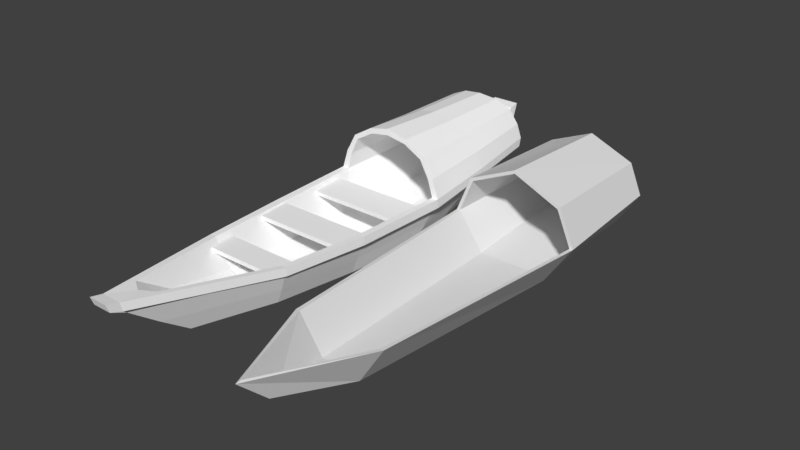 # Source: CanoaIndividual.blend  (saved by Blender 2.79.0; exported with 4.5.12 LTS)
import bpy
from mathutils import Matrix  # noqa: F401  (used for matrix-valued properties, if any)

bpy.ops.wm.read_factory_settings(use_empty=True)
scene = bpy.context.scene
scene.name = 'Scene'

# ---- collections
col_collection_1 = bpy.data.collections.new('Collection 1'); scene.collection.children.link(col_collection_1)

# ---- materials (node trees are filled in below, after node groups)
mat_material_001 = bpy.data.materials.new('Material.001')
mat_material_001.alpha_threshold = 0.0
mat_material_001.diffuse_color = (1.0, 1.0, 1.0, 1.0)
mat_material_001.roughness = 0.5

# ---- material node trees
mat_material_001.use_nodes = True; mat_material_001.node_tree.nodes.clear()
_N = mat_material_001.node_tree.nodes; _L = mat_material_001.node_tree.links
n0 = _N.new('ShaderNodeOutputMaterial'); n0.name = 'Material Output'; n0.location = (1200, 880)
n0.label = 'Material Out'
n1 = _N.new('ShaderNodeAddShader'); n1.name = 'Add Shader'; n1.location = (1000, 880)
n1.label = 'Shader Add Refl'
n2 = _N.new('ShaderNodeAddShader'); n2.name = 'Add Shader.001'; n2.location = (800, 880)
n2.label = 'Shader Add Spec'
n3 = _N.new('ShaderNodeBsdfRefraction'); n3.name = 'Refraction BSDF'; n3.location = (1200, 220)
n3.label = 'Refl BSDF'
n3.mute = True
n4 = _N.new('ShaderNodeMix'); n4.name = 'Mix'; n4.location = (1000, 220)
n4.label = 'Mix Color/Refl'
n4.data_type = 'RGBA'
n4.blend_type = 'MULTIPLY'
n4.inputs[0].default_value = 1.0
n4.inputs[6].default_value = (1.0, 1.0, 1.0, 1.0)
n4.inputs[7].default_value = (0.0, 0.0, 0.0, 0.0)
n5 = _N.new('ShaderNodeMixShader'); n5.name = 'Mix Shader'; n5.location = (600, 880)
n5.label = 'Shader Mix Alpha'
n6 = _N.new('ShaderNodeBsdfTransparent'); n6.name = 'Transparent BSDF'; n6.location = (400, 880)
n6.label = 'Alpha BSDF'
n6.mute = True
n7 = _N.new('ShaderNodeMix'); n7.name = 'Mix.001'; n7.location = (200, 1100)
n7.label = 'Mix Color/Alpha'
n7.data_type = 'RGBA'
n7.blend_type = 'MULTIPLY'
n7.inputs[0].default_value = 1.0
n7.inputs[6].default_value = (1.0, 1.0, 1.0, 1.0)
n7.inputs[7].default_value = (1.0, 1.0, 1.0, 1.0)
n8 = _N.new('ShaderNodeBsdfDiffuse'); n8.name = 'Diffuse BSDF'; n8.location = (400, 660)
n8.label = 'Diff BSDF'
n9 = _N.new('ShaderNodeMix'); n9.name = 'Mix.002'; n9.location = (200, 660)
n9.label = 'Mix Color/Diffuse'
n9.data_type = 'RGBA'
n9.blend_type = 'MULTIPLY'
n9.inputs[0].default_value = 1.0
n9.inputs[6].default_value = (1.0, 1.0, 1.0, 1.0)
n9.inputs[7].default_value = (1.0, 1.0, 1.0, 1.0)
n10 = _N.new('ShaderNodeBsdfAnisotropic'); n10.name = 'Glossy BSDF'; n10.location = (400, 220)
n10.label = 'Spec BSDF'
n10.distribution = 'GGX'
n11 = _N.new('ShaderNodeMix'); n11.name = 'Mix.003'; n11.location = (200, 220)
n11.label = 'Mix Color/Spec'
n11.data_type = 'RGBA'
n11.blend_type = 'MULTIPLY'
n11.inputs[0].default_value = 1.0
n11.inputs[7].default_value = (0.0, 0.0, 0.0, 1.0)
n12 = _N.new('ShaderNodeMix'); n12.name = 'Mix.004'; n12.location = (200, 0)
n12.label = 'Mix Color/Hardness'
n12.data_type = 'RGBA'
n12.blend_type = 'MULTIPLY'
n12.inputs[0].default_value = 1.0
n12.inputs[6].default_value = (1.87, 1.87, 1.87, 1.87)
n12.inputs[7].default_value = (1.0, 1.0, 1.0, 1.0)
n13 = _N.new('ShaderNodeNormalMap'); n13.name = 'Normal Map'; n13.location = (200, 440)
n13.label = 'Normal/Map'
n13.mute = True
n14 = _N.new('ShaderNodeMix'); n14.name = 'Mix.005'; n14.location = (1000, 660)
n14.label = 'Bump/Map'
n14.mute = True
n14.data_type = 'RGBA'
n14.blend_type = 'MULTIPLY'
n14.inputs[0].default_value = 1.0
n14.inputs[6].default_value = (1.0, 1.0, 1.0, 1.0)
n14.inputs[7].default_value = (0.0, 0.0, 0.0, 1.0)
n15 = _N.new('ShaderNodeTexCoord'); n15.name = 'Texture Coordinate'; n15.location = (-600, 660)
n15.label = 'Texture Coords'
n16 = _N.new('ShaderNodeDisplacement'); n16.name = 'Displacement'; n16.location = (0, 0)
n16.inputs[1].default_value = 0.0
n16.inputs[2].default_value = 0.1
n17 = _N.new('ShaderNodeMath'); n17.name = 'Math'; n17.location = (0, 0)
n17.operation = 'POWER'
_L.new(n1.outputs[0], n0.inputs[0])
_L.new(n2.outputs[0], n1.inputs[0])
_L.new(n3.outputs[0], n1.inputs[1])
_L.new(n4.outputs[2], n3.inputs[0])
_L.new(n5.outputs[0], n2.inputs[0])
_L.new(n6.outputs[0], n5.inputs[1])
_L.new(n7.outputs[2], n5.inputs[0])
_L.new(n8.outputs[0], n5.inputs[2])
_L.new(n9.outputs[2], n8.inputs[0])
_L.new(n10.outputs[0], n2.inputs[1])
_L.new(n11.outputs[2], n10.inputs[0])
_L.new(n13.outputs[0], n8.inputs[2])
_L.new(n13.outputs[0], n10.inputs[4])
_L.new(n13.outputs[0], n3.inputs[3])
_L.new(n14.outputs[2], n16.inputs[0])
_L.new(n16.outputs[0], n0.inputs[2])
_L.new(n12.outputs[2], n17.inputs[0])
_L.new(n17.outputs[0], n10.inputs[1])
n0.is_active_output = True

# ---- world
world_world = bpy.data.worlds.new('World'); scene.world = world_world
world_world.color = (0.05088, 0.05088, 0.05088)
world_world.use_sun_shadow = False
world_world.sun_shadow_jitter_overblur = 0.0
world_world.cycles.sampling_method = 'MANUAL'

# ---- meshes
me_plane_001 = bpy.data.meshes.new('Plane.001')
me_plane_001.from_pydata([(0.279, 3.987, 0.478), (0.2795, 4.101, 0.6361), (0.1799, -5.098, 0.5548), (0.184, -5.137, 0.715), (0.8462, -2.639, 0.266), (0.841, -2.628, 0.4107), (0.8764, 3.477, 0.556), (0.8833, 3.426, 0.4029), (1.079, 0.7476, 0.202), (1.074, 0.7287, 0.3661), (1.014, -1.067, 0.2084), (1.008, -1.074, 0.3589), (0.1712, -5.034, 0.5035), (0.73, -2.629, 0.4067), (0.8093, -2.638, 0.2551), (0.7838, 3.425, 0.3994), (0.7242, 3.437, 0.5412), (0.9519, 0.7285, 0.3617), (0.9964, 0.7431, 0.1887), (0.879, -1.074, 0.3543), (0.9503, -1.068, 0.2015), (0.3047, 3.413, -0.117), (0.1712, -3.978, -0.2706), (0.5223, -2.535, -0.351), (0.5935, 2.277, -0.2667), (0.8034, 0.4401, -0.4328), (0.7153, -1.03, -0.4021), (0.3461, 3.377, 1.224), (0.3944, 0.7013, 1.284), (0.2712, 3.863, 0.5924), (0.2561, 4.227, 0.8692), (0.2692, 4.017, 0.8444), (0.236, -4.544, 0.6394), (0.4313, -2.624, -0.07273), (0.5033, 2.456, -0.1513), (0.7166, 0.4702, -0.2944), (0.5973, -1.054, -0.2221), (0.267, 3.183, -0.03158), (0.2405, -3.948, 0.2389), (0.1712, -5.303, 0.6248), (0.1712, -5.357, 0.7686), (0.9562, 0.431, 0.2155), (0.9537, 0.43, 0.2875), (0.9572, -0.2073, 0.2059), (0.9547, -0.2083, 0.278), (0.9374, -0.9514, 0.2536), (0.9349, -0.9498, 0.3257), (0.9152, -1.56, 0.2663), (0.9127, -1.558, 0.3383), (0.7838, -2.3, 0.2271), (0.7812, -2.301, 0.2992), (0.7196, -2.805, 0.2514), (0.717, -2.806, 0.3234), (0.3239, 2.019, 1.138), (0.3158, 3.368, 1.142), (0.3602, 2.023, 1.224), (0.3642, 0.7025, 1.192), (0.6946, 3.414, 0.7855), (0.8677, 0.7198, 0.6748), (0.8896, 2.087, 0.7463), (0.9592, 0.7195, 0.7082), (0.9843, 2.119, 0.4412), (0.9818, 2.087, 0.2896), (0.9115, 2.076, 0.2767), (0.8394, 2.099, 0.4314), (0.7072, 1.358, -0.3494), (0.8087, 3.444, 0.8215), (0.781, 2.072, 0.7113), (0.5707, 3.391, 1.026), (0.6354, 2.046, 0.9995), (0.61, 1.463, -0.2228), (0.7004, 0.7112, 0.9992), (0.763, 0.7104, 1.061), (0.7079, 2.055, 1.06), (0.6419, 3.41, 1.089), (0.1712, -4.501, 0.1005), (0.6752, -2.593, -0.0425), (0.83, -1.053, -0.1045), (0.8968, 0.6109, -0.1181), (0.2909, 3.707, 0.1886), (0.6957, 2.894, 0.06599), (0.8, 1.749, -0.04455), (-0.279, 3.987, 0.478), (-0.2795, 4.101, 0.6361), (-0.1799, -5.098, 0.5548), (-0.184, -5.137, 0.715), (-0.8462, -2.639, 0.266), (-0.841, -2.628, 0.4107), (-0.8764, 3.477, 0.556), (-0.8833, 3.426, 0.4029), (-1.079, 0.7476, 0.202), (-1.074, 0.7287, 0.3661), (-1.014, -1.067, 0.2084), (-1.008, -1.074, 0.3589), (-0.1712, -5.034, 0.5035), (-0.73, -2.629, 0.4067), (-0.8093, -2.638, 0.2551), (-0.7838, 3.425, 0.3994), (-0.7242, 3.437, 0.5412), (-0.9519, 0.7285, 0.3617), (-0.9964, 0.7431, 0.1887), (-0.879, -1.074, 0.3543), (-0.9503, -1.068, 0.2015), (-0.3047, 3.413, -0.117), (-0.1712, -3.978, -0.2706), (-0.5223, -2.535, -0.351), (-0.5935, 2.277, -0.2667), (-0.8034, 0.4401, -0.4328), (-0.7153, -1.03, -0.4021), (-0.3461, 3.377, 1.224), (-0.3944, 0.7013, 1.284), (-0.2712, 3.863, 0.5924), (-0.2561, 4.227, 0.8692), (-0.2692, 4.017, 0.8444), (-0.236, -4.544, 0.6394), (-0.4313, -2.624, -0.07273), (-0.5033, 2.456, -0.1513), (-0.7166, 0.4702, -0.2944), (-0.5973, -1.054, -0.2221), (-0.267, 3.183, -0.03158), (-0.2405, -3.948, 0.2389), (-0.1712, -5.303, 0.6248), (-0.1712, -5.357, 0.7686), (-0.9562, 0.431, 0.2155), (-0.9537, 0.43, 0.2875), (-0.9572, -0.2073, 0.2059), (-0.9547, -0.2083, 0.278), (-0.9374, -0.9514, 0.2536), (-0.9349, -0.9498, 0.3257), (-0.9152, -1.56, 0.2663), (-0.9127, -1.558, 0.3383), (-0.7838, -2.3, 0.2271), (-0.7812, -2.301, 0.2992), (-0.7196, -2.805, 0.2514), (-0.717, -2.806, 0.3234), (-0.3239, 2.019, 1.138), (-0.3158, 3.368, 1.142), (-0.3602, 2.023, 1.224), (-0.3642, 0.7025, 1.192), (-0.6946, 3.414, 0.7855), (-0.8677, 0.7198, 0.6748), (-0.8896, 2.087, 0.7463), (-0.9592, 0.7195, 0.7082), (-0.9843, 2.119, 0.4412), (-0.9818, 2.087, 0.2896), (-0.9115, 2.076, 0.2767), (-0.8394, 2.099, 0.4314), (-0.7072, 1.358, -0.3494), (-0.8087, 3.444, 0.8215), (-0.781, 2.072, 0.7113), (-0.5707, 3.391, 1.026), (-0.6354, 2.046, 0.9995), (-0.61, 1.463, -0.2228), (-0.7004, 0.7112, 0.9992), (-0.763, 0.7104, 1.061), (-0.7079, 2.055, 1.06), (-0.6419, 3.41, 1.089), (-0.1712, -4.501, 0.1005), (-0.6752, -2.593, -0.0425), (-0.83, -1.053, -0.1045), (-0.8968, 0.6109, -0.1181), (-0.2909, 3.707, 0.1886), (-0.6957, 2.894, 0.06599), (-0.8, 1.749, -0.04455), (0.0, 3.344, 1.271), (0.0, 0.6921, 1.379), (0.0, 3.345, 1.171), (0.0, 0.6938, 1.257), (0.0, -4.692, 0.6484), (0.0, -2.542, -0.3129), (0.0, 2.318, -0.2245), (0.0, 0.4728, -0.3788), (0.0, -1.023, -0.3877), (0.0, -3.859, -0.007889), (0.0, 1.991, 1.305), (0.0, 1.992, 1.194), (0.0, 1.367, -0.3073)], [], [(23, 105, 108, 26), (55, 174, 165, 28), (29, 1, 30, 31), (58, 67, 64, 17), (107, 147, 65, 25), (64, 16, 34, 70), (65, 24, 80, 81), (25, 65, 81, 78), (56, 71, 72, 28), (35, 171, 172, 36), (54, 27, 74, 68), (36, 19, 17, 35), (36, 172, 169, 33), (15, 80, 79, 0), (37, 119, 170), (1, 6, 7, 0), (33, 13, 19, 36), (15, 63, 81, 80), (75, 22, 23, 76), (78, 81, 63, 18), (79, 80, 24, 21), (7, 62, 63, 15), (18, 63, 62, 8), (19, 11, 9, 17), (8, 9, 11, 10), (13, 5, 11, 19), (5, 4, 10, 11), (14, 12, 75, 76), (55, 73, 74, 27), (53, 175, 166, 54), (67, 69, 68, 57), (73, 55, 28, 72), (61, 59, 60, 9), (58, 17, 9, 60), (6, 1, 29, 16), (69, 53, 54, 68), (12, 94, 157, 75), (176, 70, 34, 170), (9, 8, 62, 61), (18, 8, 10, 20), (20, 10, 4, 14), (2, 12, 14, 4), (174, 55, 27, 164), (20, 77, 78, 18), (14, 76, 77, 20), (122, 121, 39, 40), (5, 3, 2, 4), (25, 78, 77, 26), (23, 22, 104, 105), (125, 123, 41, 43), (42, 124, 126, 44), (123, 124, 42, 41), (47, 129, 127, 45), (50, 132, 134, 52), (46, 128, 130, 48), (51, 133, 131, 49), (45, 127, 128, 46), (37, 34, 16, 29), (64, 67, 57, 16), (26, 77, 76, 23), (56, 53, 69, 71), (13, 32, 3, 5), (73, 59, 66, 74), (59, 61, 6, 66), (7, 6, 61, 62), (38, 173, 168, 32), (57, 66, 6, 16), (59, 73, 72, 60), (71, 58, 60, 72), (3, 32, 168), (3, 85, 122, 40), (39, 12, 2), (68, 74, 66, 57), (64, 70, 35, 17), (147, 106, 24, 65), (26, 108, 107, 25), (94, 12, 39, 121), (48, 130, 129, 47), (44, 126, 125, 43), (71, 69, 67, 58), (49, 131, 132, 50), (176, 171, 35, 70), (39, 2, 3, 40), (13, 33, 38, 32), (169, 173, 38, 33), (37, 170, 34), (0, 7, 15), (167, 56, 28, 165), (167, 175, 53, 56), (166, 164, 27, 54), (113, 111, 29, 31), (137, 110, 165, 174), (82, 83, 1, 0), (111, 113, 112, 83), (140, 99, 146, 149), (146, 152, 116, 98), (147, 163, 162, 106), (107, 160, 163, 147), (138, 110, 154, 153), (117, 118, 172, 171), (136, 150, 156, 109), (118, 117, 99, 101), (118, 115, 169, 172), (21, 103, 161, 79), (97, 82, 161, 162), (29, 111, 119, 37), (83, 82, 89, 88), (115, 118, 101, 95), (97, 162, 163, 145), (161, 82, 0, 79), (160, 100, 145, 163), (161, 103, 106, 162), (89, 97, 145, 144), (100, 90, 144, 145), (101, 99, 91, 93), (90, 92, 93, 91), (95, 101, 93, 87), (87, 93, 92, 86), (104, 157, 158, 105), (137, 109, 156, 155), (135, 136, 166, 175), (149, 139, 150, 151), (155, 154, 110, 137), (143, 91, 142, 141), (140, 142, 91, 99), (88, 98, 111, 83), (151, 150, 136, 135), (176, 170, 116, 152), (91, 143, 144, 90), (100, 102, 92, 90), (102, 96, 86, 92), (157, 94, 96, 158), (174, 164, 109, 137), (102, 100, 160, 159), (96, 102, 159, 158), (86, 96, 94, 84), (87, 86, 84, 85), (107, 108, 159, 160), (119, 111, 98, 116), (30, 1, 83, 112), (146, 98, 139, 149), (108, 105, 158, 159), (138, 153, 151, 135), (95, 87, 85, 114), (113, 31, 30, 112), (155, 156, 148, 141), (141, 148, 88, 143), (89, 144, 143, 88), (120, 114, 168, 173), (139, 98, 88, 148), (141, 142, 154, 155), (153, 154, 142, 140), (121, 84, 94), (150, 139, 148, 156), (146, 99, 117, 152), (153, 140, 149, 151), (176, 152, 117, 171), (121, 122, 85, 84), (95, 114, 120, 115), (169, 115, 120, 173), (119, 116, 170), (82, 97, 89), (167, 165, 110, 138), (167, 138, 135, 175), (166, 136, 109, 164), (52, 134, 133, 51), (75, 157, 104, 22), (103, 21, 24, 106), (114, 85, 168), (85, 3, 168)])
_uv = me_plane_001.uv_layers.new(name='UVMap')
_uv.uv.foreach_set('vector', [0.05517, 0.8236, 0.05517, 0.8236, 0.07473, 0.6675, 0.07473, 0.6675, 0.2076, 0.3433, 0.1692, 0.3421, 0.1595, 0.2078, 0.2014, 0.2062, 0.6337, 0.3713, 0.6308, 0.3961, 0.6074, 0.4107, 0.6087, 0.3888, 0.3525, 0.3206, 0.4929, 0.3233, 0.4937, 0.3531, 0.3513, 0.3542, 0.08371, 0.5153, 0.07451, 0.4197, 0.07451, 0.4197, 0.08371, 0.5153, 0.7212, 0.1052, 0.8607, 0.1013, 0.758, 0.175, 0.6543, 0.176, 0.6938, 0.0254, 0.7899, 0.02869, 0.8541, 0.06494, 0.7344, 0.05832, 0.598, 0.02099, 0.6938, 0.0254, 0.7344, 0.05832, 0.6159, 0.05488, 0.2002, 0.6204, 0.2392, 0.6297, 0.2396, 0.6388, 0.1959, 0.6296, 0.1589, 0.6691, 0.08422, 0.6687, 0.08482, 0.5138, 0.149, 0.511, 0.4655, 0.6174, 0.4625, 0.6089, 0.495, 0.5995, 0.4935, 0.6094, 0.3922, 0.1718, 0.3918, 0.1053, 0.5787, 0.1054, 0.5506, 0.1771, 0.149, 0.511, 0.08482, 0.5138, 0.08774, 0.3563, 0.1387, 0.347, 0.9092, 0.1008, 0.8541, 0.06494, 0.9489, 0.05174, 0.9837, 0.07514, 0.08559, 0.9471, 0.1133, 0.952, 0.0843, 0.8605, 0.3377, 0.6156, 0.4271, 0.6243, 0.4314, 0.6404, 0.3459, 0.634, 0.2283, 0.1613, 0.23, 0.1028, 0.3918, 0.1053, 0.3922, 0.1718, 0.9092, 0.1008, 0.7682, 0.09355, 0.7344, 0.05832, 0.8541, 0.06494, 0.07878, 0.05073, 0.1345, 0.01514, 0.2884, 0.02099, 0.2832, 0.0567, 0.6159, 0.05488, 0.7344, 0.05832, 0.7682, 0.09355, 0.6297, 0.0882, 0.9489, 0.05174, 0.8541, 0.06494, 0.7899, 0.02869, 0.9127, 0.02624, 0.3241, 0.4846, 0.3341, 0.3456, 0.3415, 0.3454, 0.3342, 0.486, 0.3508, 0.2072, 0.3415, 0.3454, 0.3341, 0.3456, 0.3421, 0.2066, 0.592, 0.5745, 0.5943, 0.5613, 0.7794, 0.5866, 0.7772, 0.599, 0.8286, 0.5327, 0.8261, 0.5501, 0.6371, 0.5441, 0.6387, 0.5284, 0.4307, 0.5619, 0.4326, 0.5506, 0.5943, 0.5613, 0.592, 0.5745, 0.4774, 0.5371, 0.4782, 0.5223, 0.6387, 0.5284, 0.6371, 0.5441, 0.279, 0.09054, 0.02126, 0.08883, 0.07878, 0.05073, 0.2832, 0.0567, 0.2076, 0.3433, 0.2476, 0.3447, 0.2471, 0.4854, 0.2133, 0.4836, 0.4932, 0.2542, 0.4938, 0.22, 0.6331, 0.2333, 0.6325, 0.2662, 0.4929, 0.3233, 0.4926, 0.2897, 0.6322, 0.2952, 0.6323, 0.3233, 0.2476, 0.3447, 0.2076, 0.3433, 0.2014, 0.2062, 0.246, 0.2052, 0.3184, 0.349, 0.2853, 0.3466, 0.2877, 0.2049, 0.3251, 0.2049, 0.2749, 0.6171, 0.3035, 0.5995, 0.3123, 0.6085, 0.2794, 0.6262, 0.4271, 0.6243, 0.3377, 0.6156, 0.3569, 0.5995, 0.4208, 0.6092, 0.4926, 0.2897, 0.4932, 0.2542, 0.6325, 0.2662, 0.6322, 0.2952, 0.02126, 0.08883, 0.02126, 0.08883, 0.07878, 0.05073, 0.07878, 0.05073, 0.08422, 0.7616, 0.1479, 0.7723, 0.1368, 0.8754, 0.0843, 0.8605, 0.3251, 0.2049, 0.3421, 0.2066, 0.3341, 0.3456, 0.3184, 0.349, 0.828, 0.5237, 0.8286, 0.5327, 0.6387, 0.5284, 0.6383, 0.5217, 0.6383, 0.5217, 0.6387, 0.5284, 0.4782, 0.5223, 0.4779, 0.5184, 0.2168, 0.5097, 0.223, 0.5023, 0.4779, 0.5184, 0.4782, 0.5223, 0.1692, 0.3421, 0.2076, 0.3433, 0.2133, 0.4836, 0.1771, 0.482, 0.4421, 0.08914, 0.4434, 0.0551, 0.6159, 0.05488, 0.6297, 0.0882, 0.279, 0.09054, 0.2832, 0.0567, 0.4434, 0.0551, 0.4421, 0.08914, 0.1864, 0.5274, 0.1941, 0.5135, 0.1941, 0.5135, 0.1864, 0.5274, 0.4774, 0.5371, 0.2706, 0.5276, 0.2741, 0.5121, 0.4782, 0.5223, 0.598, 0.02099, 0.6159, 0.05488, 0.4434, 0.0551, 0.4455, 0.02207, 0.05517, 0.8236, 0.01979, 0.9735, 0.03525, 0.9227, 0.05517, 0.8236, 0.491, 0.3547, 0.4249, 0.3547, 0.4249, 0.3547, 0.491, 0.3547, 0.4174, 0.3549, 0.4174, 0.3549, 0.3513, 0.355, 0.3513, 0.355, 0.4249, 0.3547, 0.4174, 0.3549, 0.4174, 0.3549, 0.4249, 0.3547, 0.7284, 0.3384, 0.7284, 0.3384, 0.7308, 0.2754, 0.7308, 0.2754, 0.58, 0.4069, 0.58, 0.4069, 0.5733, 0.3547, 0.5733, 0.3547, 0.7306, 0.2679, 0.7306, 0.2679, 0.7282, 0.2049, 0.7282, 0.2049, 0.5735, 0.4666, 0.5735, 0.4666, 0.5803, 0.4144, 0.5803, 0.4144, 0.7308, 0.2754, 0.7308, 0.2754, 0.7306, 0.2679, 0.7306, 0.2679, 0.8381, 0.1784, 0.758, 0.175, 0.8607, 0.1013, 0.9195, 0.1283, 0.4937, 0.3531, 0.4929, 0.3233, 0.6323, 0.3233, 0.6331, 0.3489, 0.4455, 0.02207, 0.4434, 0.0551, 0.2832, 0.0567, 0.2884, 0.02099, 0.357, 0.243, 0.4932, 0.2542, 0.4926, 0.2897, 0.3543, 0.283, 0.4307, 0.5619, 0.2249, 0.5772, 0.2237, 0.5637, 0.4326, 0.5506, 0.2476, 0.3447, 0.2853, 0.3466, 0.2798, 0.4875, 0.2471, 0.4854, 0.2853, 0.3466, 0.3184, 0.349, 0.3083, 0.4901, 0.2798, 0.4875, 0.3241, 0.4846, 0.3083, 0.4901, 0.3184, 0.349, 0.3341, 0.3456, 0.08783, 0.1391, 0.09153, 0.1758, 0.0002551, 0.1182, 0.02374, 0.1013, 0.5197, 0.6196, 0.5265, 0.6088, 0.5503, 0.6245, 0.5391, 0.6364, 0.2853, 0.3466, 0.2476, 0.3447, 0.246, 0.2052, 0.2877, 0.2049, 0.2392, 0.6297, 0.2749, 0.6171, 0.2794, 0.6262, 0.2396, 0.6388, 0.1636, 0.5686, 0.2249, 0.5772, 0.2059, 0.599, 0.1788, 0.5501, 0.1788, 0.5501, 0.1864, 0.5274, 0.1864, 0.5274, 0.1941, 0.5135, 0.2226, 0.5021, 0.2168, 0.5097, 0.4935, 0.6094, 0.495, 0.5995, 0.5265, 0.6088, 0.5197, 0.6196, 0.7212, 0.1052, 0.6543, 0.176, 0.5506, 0.1771, 0.5787, 0.1054, 0.07451, 0.4197, 0.0635, 0.3241, 0.0635, 0.3241, 0.07451, 0.4197, 0.07473, 0.6675, 0.07473, 0.6675, 0.08371, 0.5153, 0.08371, 0.5153, 0.2226, 0.5021, 0.2226, 0.5021, 0.1941, 0.5135, 0.1941, 0.5135, 0.7282, 0.3458, 0.7282, 0.3458, 0.7284, 0.3384, 0.7284, 0.3384, 0.4985, 0.355, 0.4985, 0.355, 0.491, 0.3547, 0.491, 0.3547, 0.3543, 0.283, 0.4926, 0.2897, 0.4929, 0.3233, 0.3525, 0.3206, 0.5803, 0.4144, 0.5803, 0.4144, 0.58, 0.4069, 0.58, 0.4069, 0.08422, 0.7616, 0.08422, 0.6687, 0.1589, 0.6691, 0.1479, 0.7723, 0.1941, 0.5135, 0.2168, 0.5097, 0.2102, 0.5255, 0.1864, 0.5274, 0.23, 0.1028, 0.2283, 0.1613, 0.08783, 0.1391, 0.02374, 0.1013, 0.08774, 0.3563, 0.1005, 0.2169, 0.1353, 0.2049, 0.1387, 0.347, 0.08559, 0.9471, 0.0843, 0.8605, 0.1368, 0.8754, 0.3459, 0.634, 0.4314, 0.6404, 0.4234, 0.647, 0.1681, 0.5995, 0.2002, 0.6204, 0.1959, 0.6296, 0.1595, 0.6087, 0.3601, 0.2049, 0.4938, 0.22, 0.4932, 0.2542, 0.357, 0.243, 0.4386, 0.6364, 0.4319, 0.6286, 0.4625, 0.6089, 0.4655, 0.6174, 0.6087, 0.3888, 0.6089, 0.3582, 0.5808, 0.3547, 0.5808, 0.3888, 0.2076, 0.3433, 0.2014, 0.2062, 0.1595, 0.2078, 0.1692, 0.3421, 0.3459, 0.634, 0.3377, 0.6156, 0.3129, 0.631, 0.32, 0.647, 0.6337, 0.3713, 0.6087, 0.3888, 0.6074, 0.4107, 0.6308, 0.3961, 0.3525, 0.3206, 0.3513, 0.3542, 0.4937, 0.3531, 0.4929, 0.3233, 0.7212, 0.1052, 0.6543, 0.176, 0.758, 0.175, 0.8607, 0.1013, 0.6938, 0.0254, 0.7344, 0.05832, 0.8541, 0.06494, 0.7899, 0.02869, 0.598, 0.02099, 0.6159, 0.05488, 0.7344, 0.05832, 0.6938, 0.0254, 0.2002, 0.6204, 0.1959, 0.6296, 0.2396, 0.6388, 0.2392, 0.6297, 0.1589, 0.6691, 0.149, 0.511, 0.08482, 0.5138, 0.08422, 0.6687, 0.4655, 0.6174, 0.4935, 0.6094, 0.495, 0.5995, 0.4625, 0.6089, 0.3922, 0.1718, 0.5506, 0.1771, 0.5787, 0.1054, 0.3918, 0.1053, 0.149, 0.511, 0.1387, 0.347, 0.08774, 0.3563, 0.08482, 0.5138, 0.9309, 0.0002551, 0.9127, 0.02624, 0.9489, 0.05174, 0.9661, 0.0267, 0.9092, 0.1008, 0.9837, 0.07514, 0.9489, 0.05174, 0.8541, 0.06494, 0.9312, 0.154, 0.9195, 0.1283, 0.8381, 0.1784, 0.8489, 0.2043, 0.3377, 0.6156, 0.3459, 0.634, 0.4314, 0.6404, 0.4271, 0.6243, 0.2283, 0.1613, 0.3922, 0.1718, 0.3918, 0.1053, 0.23, 0.1028, 0.9092, 0.1008, 0.8541, 0.06494, 0.7344, 0.05832, 0.7682, 0.09355, 0.9489, 0.05174, 0.9837, 0.07514, 0.9997, 0.05118, 0.9661, 0.0267, 0.6159, 0.05488, 0.6297, 0.0882, 0.7682, 0.09355, 0.7344, 0.05832, 0.9489, 0.05174, 0.9127, 0.02624, 0.7899, 0.02869, 0.8541, 0.06494, 0.3241, 0.4846, 0.3342, 0.486, 0.3415, 0.3454, 0.3341, 0.3456, 0.3508, 0.2072, 0.3421, 0.2066, 0.3341, 0.3456, 0.3415, 0.3454, 0.592, 0.5745, 0.7772, 0.599, 0.7794, 0.5866, 0.5943, 0.5613, 0.8286, 0.5327, 0.6387, 0.5284, 0.6371, 0.5441, 0.8261, 0.5501, 0.4307, 0.5619, 0.592, 0.5745, 0.5943, 0.5613, 0.4326, 0.5506, 0.4774, 0.5371, 0.6371, 0.5441, 0.6387, 0.5284, 0.4782, 0.5223, 0.1875, 0.01829, 0.1295, 0.05525, 0.2832, 0.0567, 0.2884, 0.02099, 0.2076, 0.3433, 0.2133, 0.4836, 0.2471, 0.4854, 0.2476, 0.3447, 0.4932, 0.2542, 0.6325, 0.2662, 0.6331, 0.2333, 0.4938, 0.22, 0.4929, 0.3233, 0.6323, 0.3233, 0.6322, 0.2952, 0.4926, 0.2897, 0.2476, 0.3447, 0.246, 0.2052, 0.2014, 0.2062, 0.2076, 0.3433, 0.3184, 0.349, 0.3251, 0.2049, 0.2877, 0.2049, 0.2853, 0.3466, 0.2749, 0.6171, 0.2794, 0.6262, 0.3123, 0.6085, 0.3035, 0.5995, 0.4271, 0.6243, 0.4208, 0.6092, 0.3569, 0.5995, 0.3377, 0.6156, 0.4926, 0.2897, 0.6322, 0.2952, 0.6325, 0.2662, 0.4932, 0.2542, 0.08422, 0.7616, 0.0843, 0.8605, 0.1368, 0.8754, 0.1479, 0.7723, 0.3251, 0.2049, 0.3184, 0.349, 0.3341, 0.3456, 0.3421, 0.2066, 0.828, 0.5237, 0.6383, 0.5217, 0.6387, 0.5284, 0.8286, 0.5327, 0.6383, 0.5217, 0.4779, 0.5184, 0.4782, 0.5223, 0.6387, 0.5284, 0.1295, 0.05525, 0.07342, 0.09086, 0.279, 0.09054, 0.2832, 0.0567, 0.1692, 0.3421, 0.1771, 0.482, 0.2133, 0.4836, 0.2076, 0.3433, 0.4421, 0.08914, 0.6297, 0.0882, 0.6159, 0.05488, 0.4434, 0.0551, 0.279, 0.09054, 0.4421, 0.08914, 0.4434, 0.0551, 0.2832, 0.0567, 0.4782, 0.5223, 0.4779, 0.5184, 0.275, 0.5076, 0.2741, 0.5121, 0.4774, 0.5371, 0.4782, 0.5223, 0.2741, 0.5121, 0.2706, 0.5276, 0.598, 0.02099, 0.4455, 0.02207, 0.4434, 0.0551, 0.6159, 0.05488, 0.8381, 0.1784, 0.9195, 0.1283, 0.8607, 0.1013, 0.758, 0.175, 0.5809, 0.4107, 0.5808, 0.4422, 0.6097, 0.4381, 0.6074, 0.4107, 0.4937, 0.3531, 0.6331, 0.3489, 0.6323, 0.3233, 0.4929, 0.3233, 0.4455, 0.02207, 0.2884, 0.02099, 0.2832, 0.0567, 0.4434, 0.0551, 0.357, 0.243, 0.3543, 0.283, 0.4926, 0.2897, 0.4932, 0.2542, 0.4307, 0.5619, 0.4326, 0.5506, 0.2237, 0.5637, 0.2249, 0.5772, 0.6087, 0.3888, 0.5808, 0.3888, 0.5809, 0.4107, 0.6074, 0.4107, 0.2476, 0.3447, 0.2471, 0.4854, 0.2798, 0.4875, 0.2853, 0.3466, 0.2853, 0.3466, 0.2798, 0.4875, 0.3083, 0.4901, 0.3184, 0.349, 0.3241, 0.4846, 0.3341, 0.3456, 0.3184, 0.349, 0.3083, 0.4901, 0.08783, 0.1391, 0.02374, 0.1013, 0.0002551, 0.1182, 0.09153, 0.1758, 0.5197, 0.6196, 0.5391, 0.6364, 0.5503, 0.6245, 0.5265, 0.6088, 0.2853, 0.3466, 0.2877, 0.2049, 0.246, 0.2052, 0.2476, 0.3447, 0.2392, 0.6297, 0.2396, 0.6388, 0.2794, 0.6262, 0.2749, 0.6171, 0.1941, 0.5135, 0.2168, 0.5097, 0.2226, 0.5021, 0.4935, 0.6094, 0.5197, 0.6196, 0.5265, 0.6088, 0.495, 0.5995, 0.7212, 0.1052, 0.5787, 0.1054, 0.5506, 0.1771, 0.6543, 0.176, 0.3543, 0.283, 0.3525, 0.3206, 0.4929, 0.3233, 0.4926, 0.2897, 0.08422, 0.7616, 0.1479, 0.7723, 0.1589, 0.6691, 0.08422, 0.6687, 0.1941, 0.5135, 0.1864, 0.5274, 0.2102, 0.5255, 0.2168, 0.5097, 0.23, 0.1028, 0.02374, 0.1013, 0.08783, 0.1391, 0.2283, 0.1613, 0.08774, 0.3563, 0.1387, 0.347, 0.1353, 0.2049, 0.1005, 0.2169, 0.1133, 0.952, 0.1368, 0.8754, 0.0843, 0.8605, 0.3459, 0.634, 0.4234, 0.647, 0.4314, 0.6404, 0.1681, 0.5995, 0.1595, 0.6087, 0.1959, 0.6296, 0.2002, 0.6204, 0.3601, 0.2049, 0.357, 0.243, 0.4932, 0.2542, 0.4938, 0.22, 0.4386, 0.6364, 0.4655, 0.6174, 0.4625, 0.6089, 0.4319, 0.6286, 0.5733, 0.4741, 0.5733, 0.4741, 0.5735, 0.4666, 0.5735, 0.4666, 0.07878, 0.05073, 0.07878, 0.05073, 0.1249, 0.0002551, 0.1345, 0.01514, 0.03512, 0.205, 0.03512, 0.205, 0.0635, 0.3241, 0.0635, 0.3241, 0.2249, 0.5772, 0.1636, 0.5686, 0.2059, 0.599, 0.1636, 0.5686, 0.1636, 0.5686, 0.2059, 0.599])
_uv.active_render = True
_uv = me_plane_001.uv_layers.new(name='UVMap.001')
_uv.uv.foreach_set('vector', [0.1692, 0.001001, 0.001001, 0.001001, 0.001001, 0.1692, 0.1692, 0.1692, 0.5096, 0.8926, 0.5096, 0.8521, 0.3414, 0.8521, 0.3414, 0.8926, 0.8075, 0.8521, 0.7882, 0.8521, 0.7882, 0.8926, 0.8075, 0.8926, 0.9352, 0.1692, 0.9352, 0.001001, 0.8946, 0.001001, 0.8946, 0.1692, 0.3394, 0.1692, 0.3394, 0.08611, 0.1712, 0.08611, 0.1712, 0.1692, 0.2543, 0.3394, 0.2543, 0.1712, 0.1712, 0.1712, 0.1712, 0.3394, 0.3394, 0.8521, 0.2563, 0.8521, 0.2563, 0.9352, 0.3394, 0.9352, 0.5116, 0.9352, 0.5947, 0.9352, 0.5947, 0.8946, 0.5116, 0.8946, 0.8288, 0.9352, 0.8288, 0.8946, 0.8201, 0.8946, 0.8201, 0.9352, 0.5096, 0.1712, 0.4265, 0.1712, 0.4265, 0.3394, 0.5096, 0.3394, 0.8181, 0.8946, 0.8095, 0.8946, 0.8095, 0.9352, 0.8181, 0.9352, 0.1692, 0.4245, 0.1692, 0.3414, 0.001001, 0.3414, 0.001001, 0.4245, 0.5096, 0.001001, 0.4265, 0.001001, 0.4265, 0.1692, 0.5096, 0.1692, 0.9352, 0.8926, 0.9352, 0.8521, 0.8521, 0.8521, 0.8521, 0.8926, 0.8956, 0.6799, 0.9352, 0.6799, 0.9352, 0.5977, 0.9564, 0.9777, 0.9564, 0.8946, 0.9372, 0.8946, 0.9372, 0.9777, 0.3394, 0.5096, 0.3394, 0.4265, 0.1712, 0.4265, 0.1712, 0.5096, 0.8501, 0.3394, 0.8501, 0.1712, 0.8095, 0.1712, 0.8095, 0.3394, 0.6799, 0.8075, 0.6799, 0.767, 0.5116, 0.767, 0.5116, 0.8075, 0.8501, 0.1692, 0.8501, 0.001001, 0.8095, 0.001001, 0.8095, 0.1692, 0.6799, 0.6819, 0.5967, 0.6819, 0.5967, 0.765, 0.6799, 0.765, 0.3414, 0.9884, 0.5096, 0.9884, 0.5096, 0.9797, 0.3414, 0.9797, 0.9884, 0.1692, 0.9884, 0.001001, 0.9797, 0.001001, 0.9797, 0.1692, 0.3394, 0.9884, 0.3394, 0.9797, 0.1712, 0.9797, 0.1712, 0.9884, 0.9564, 0.08611, 0.9372, 0.08611, 0.9372, 0.2543, 0.9564, 0.2543, 0.1692, 0.9884, 0.1692, 0.9797, 0.001001, 0.9797, 0.001001, 0.9884, 0.9564, 0.2563, 0.9372, 0.2563, 0.9372, 0.4245, 0.9564, 0.4245, 0.001001, 0.9352, 0.1692, 0.9352, 0.1692, 0.8946, 0.001001, 0.8946, 0.6373, 0.1712, 0.5967, 0.1712, 0.5967, 0.3394, 0.6373, 0.3394, 0.3394, 0.6373, 0.3394, 0.5967, 0.1712, 0.5967, 0.1712, 0.6373, 0.6373, 0.3414, 0.5967, 0.3414, 0.5967, 0.5096, 0.6373, 0.5096, 0.5096, 0.6373, 0.5096, 0.5967, 0.3414, 0.5967, 0.3414, 0.6373, 0.6799, 0.1712, 0.6393, 0.1712, 0.6393, 0.3394, 0.6799, 0.3394, 0.8501, 0.9352, 0.8501, 0.8946, 0.8414, 0.8946, 0.8414, 0.9352, 0.5967, 0.9884, 0.6799, 0.9884, 0.6799, 0.9691, 0.5967, 0.9691, 0.5522, 0.5116, 0.5116, 0.5116, 0.5116, 0.6799, 0.5522, 0.6799, 0.3394, 0.9777, 0.3394, 0.9372, 0.2563, 0.9372, 0.2563, 0.9777, 0.6373, 0.5116, 0.5542, 0.5116, 0.5542, 0.5947, 0.6373, 0.5947, 0.9564, 0.5116, 0.9372, 0.5116, 0.9372, 0.6799, 0.9564, 0.6799, 0.5947, 0.9777, 0.5947, 0.9691, 0.4265, 0.9691, 0.4265, 0.9777, 0.9671, 0.6819, 0.9584, 0.6819, 0.9584, 0.8501, 0.9671, 0.8501, 0.765, 0.9671, 0.765, 0.9584, 0.5967, 0.9584, 0.5967, 0.9671, 0.7224, 0.1712, 0.6819, 0.1712, 0.6819, 0.3394, 0.7224, 0.3394, 0.1692, 0.7224, 0.1692, 0.6819, 0.001001, 0.6819, 0.001001, 0.7224, 0.7224, 0.3414, 0.6819, 0.3414, 0.6819, 0.5096, 0.7224, 0.5096, 0.8501, 0.767, 0.8308, 0.767, 0.8308, 0.8075, 0.8501, 0.8075, 0.767, 0.9564, 0.9352, 0.9564, 0.9352, 0.9372, 0.767, 0.9372, 0.765, 0.001001, 0.7244, 0.001001, 0.7244, 0.1692, 0.765, 0.1692, 0.4265, 0.5096, 0.5947, 0.5096, 0.5947, 0.4265, 0.4265, 0.4265, 0.5947, 0.1712, 0.5116, 0.1712, 0.5116, 0.3394, 0.5947, 0.3394, 0.3414, 0.5947, 0.5096, 0.5947, 0.5096, 0.5116, 0.3414, 0.5116, 0.9671, 0.5116, 0.9584, 0.5116, 0.9584, 0.6799, 0.9671, 0.6799, 0.4265, 0.4245, 0.5947, 0.4245, 0.5947, 0.3414, 0.4265, 0.3414, 0.765, 0.3394, 0.765, 0.1712, 0.7244, 0.1712, 0.7244, 0.3394, 0.1712, 0.5947, 0.3394, 0.5947, 0.3394, 0.5116, 0.1712, 0.5116, 0.765, 0.5096, 0.765, 0.3414, 0.7244, 0.3414, 0.7244, 0.5096, 0.4265, 0.9671, 0.5947, 0.9671, 0.5947, 0.9584, 0.4265, 0.9584, 0.765, 0.6819, 0.6819, 0.6819, 0.6819, 0.765, 0.765, 0.765, 0.9777, 0.08611, 0.9584, 0.08611, 0.9584, 0.2543, 0.9777, 0.2543, 0.1692, 0.8075, 0.1692, 0.767, 0.001001, 0.767, 0.001001, 0.8075, 0.8075, 0.1692, 0.8075, 0.001001, 0.767, 0.001001, 0.767, 0.1692, 0.1712, 0.8075, 0.3394, 0.8075, 0.3394, 0.767, 0.1712, 0.767, 0.8075, 0.1712, 0.767, 0.1712, 0.767, 0.3394, 0.8075, 0.3394, 0.5096, 0.8075, 0.5096, 0.767, 0.3414, 0.767, 0.3414, 0.8075, 0.9564, 0.6819, 0.9372, 0.6819, 0.9372, 0.8501, 0.9564, 0.8501, 0.4245, 0.9777, 0.4245, 0.9372, 0.3414, 0.9372, 0.3414, 0.9777, 0.8075, 0.7882, 0.7882, 0.7882, 0.7882, 0.8075, 0.8075, 0.8075, 0.8075, 0.5967, 0.767, 0.5967, 0.767, 0.765, 0.8075, 0.765, 0.8394, 0.9352, 0.8394, 0.8946, 0.8308, 0.8946, 0.8308, 0.9352, 0.999, 0.9382, 0.9594, 0.9777, 0.999, 0.9777, 0.8288, 0.8075, 0.8288, 0.767, 0.8095, 0.767, 0.8095, 0.8075, 0.5126, 0.9884, 0.5309, 0.9807, 0.5309, 0.9884, 0.7862, 0.8946, 0.7776, 0.8946, 0.7776, 0.9352, 0.7862, 0.9352, 0.1692, 0.5947, 0.1692, 0.5116, 0.001001, 0.5116, 0.001001, 0.5947, 0.4245, 0.3414, 0.3414, 0.3414, 0.3414, 0.5096, 0.4245, 0.5096, 0.1692, 0.1712, 0.001001, 0.1712, 0.001001, 0.3394, 0.1692, 0.3394, 0.9777, 0.8521, 0.9372, 0.8521, 0.9372, 0.8926, 0.9777, 0.8926, 0.767, 0.9777, 0.9352, 0.9777, 0.9352, 0.9691, 0.767, 0.9691, 0.9777, 0.6799, 0.9777, 0.5116, 0.9691, 0.5116, 0.9691, 0.6799, 0.1712, 0.8501, 0.3394, 0.8501, 0.3394, 0.8095, 0.1712, 0.8095, 0.9777, 0.8501, 0.9777, 0.6819, 0.9691, 0.6819, 0.9691, 0.8501, 0.765, 0.767, 0.6819, 0.767, 0.6819, 0.8501, 0.765, 0.8501, 0.7862, 0.7882, 0.767, 0.7882, 0.767, 0.8075, 0.7862, 0.8075, 0.1692, 0.5096, 0.1692, 0.4265, 0.001001, 0.4265, 0.001001, 0.5096, 0.8926, 0.5096, 0.8926, 0.3414, 0.8521, 0.3414, 0.8521, 0.5096, 0.5977, 0.9352, 0.6799, 0.8956, 0.6799, 0.9352, 0.999, 0.1722, 0.9807, 0.2543, 0.999, 0.2543, 0.7756, 0.9352, 0.7756, 0.8946, 0.767, 0.8946, 0.767, 0.9352, 0.3414, 0.8501, 0.5096, 0.8501, 0.5096, 0.8095, 0.3414, 0.8095, 0.8075, 0.8946, 0.7989, 0.8946, 0.7989, 0.9352, 0.8075, 0.9352, 0.999, 0.8946, 0.9584, 0.8946, 0.9584, 0.9352, 0.999, 0.9352, 0.8926, 0.6799, 0.8926, 0.5116, 0.8521, 0.5116, 0.8521, 0.6799, 0.8075, 0.8095, 0.7882, 0.8095, 0.7882, 0.8501, 0.8075, 0.8501, 0.7862, 0.8501, 0.7862, 0.8095, 0.767, 0.8095, 0.767, 0.8501, 0.1692, 0.8926, 0.1692, 0.8521, 0.001001, 0.8521, 0.001001, 0.8926, 0.4245, 0.001001, 0.3414, 0.001001, 0.3414, 0.1692, 0.4245, 0.1692, 0.2543, 0.8521, 0.1712, 0.8521, 0.1712, 0.9352, 0.2543, 0.9352, 0.08411, 0.9777, 0.08411, 0.9372, 0.001001, 0.9372, 0.001001, 0.9777, 0.7969, 0.8946, 0.7882, 0.8946, 0.7882, 0.9352, 0.7969, 0.9352, 0.3394, 0.3394, 0.3394, 0.1712, 0.2563, 0.1712, 0.2563, 0.3394, 0.8288, 0.8926, 0.8288, 0.8521, 0.8201, 0.8521, 0.8201, 0.8926, 0.1712, 0.08411, 0.3394, 0.08411, 0.3394, 0.001001, 0.1712, 0.001001, 0.4245, 0.3394, 0.4245, 0.1712, 0.3414, 0.1712, 0.3414, 0.3394, 0.8521, 0.9352, 0.9352, 0.9352, 0.9352, 0.8946, 0.8521, 0.8946, 0.9352, 0.5947, 0.9352, 0.5116, 0.8946, 0.5116, 0.8946, 0.5947, 0.5096, 0.9352, 0.5096, 0.8946, 0.4265, 0.8946, 0.4265, 0.9352, 0.999, 0.4265, 0.9797, 0.4265, 0.9797, 0.5096, 0.999, 0.5096, 0.001001, 0.6799, 0.1692, 0.6799, 0.1692, 0.5967, 0.001001, 0.5967, 0.9352, 0.3414, 0.8946, 0.3414, 0.8946, 0.5096, 0.9352, 0.5096, 0.4245, 0.9352, 0.4245, 0.8946, 0.3414, 0.8946, 0.3414, 0.9352, 0.9352, 0.1712, 0.8946, 0.1712, 0.8946, 0.3394, 0.9352, 0.3394, 0.765, 0.8521, 0.6819, 0.8521, 0.6819, 0.9352, 0.765, 0.9352, 0.5096, 0.999, 0.5096, 0.9904, 0.3414, 0.9904, 0.3414, 0.999, 0.9884, 0.2563, 0.9797, 0.2563, 0.9797, 0.4245, 0.9884, 0.4245, 0.1712, 0.999, 0.3394, 0.999, 0.3394, 0.9904, 0.1712, 0.9904, 0.9139, 0.8501, 0.9139, 0.6819, 0.8946, 0.6819, 0.8946, 0.8501, 0.001001, 0.999, 0.1692, 0.999, 0.1692, 0.9904, 0.001001, 0.9904, 0.9352, 0.8501, 0.9352, 0.6819, 0.9159, 0.6819, 0.9159, 0.8501, 0.6799, 0.8926, 0.6799, 0.8521, 0.5116, 0.8521, 0.5116, 0.8926, 0.8926, 0.8501, 0.8926, 0.6819, 0.8521, 0.6819, 0.8521, 0.8501, 0.5116, 0.8501, 0.6799, 0.8501, 0.6799, 0.8095, 0.5116, 0.8095, 0.8926, 0.1692, 0.8926, 0.001001, 0.8521, 0.001001, 0.8521, 0.1692, 0.001001, 0.8501, 0.1692, 0.8501, 0.1692, 0.8095, 0.001001, 0.8095, 0.8501, 0.765, 0.8501, 0.5967, 0.8095, 0.5967, 0.8095, 0.765, 0.8181, 0.8521, 0.8095, 0.8521, 0.8095, 0.8926, 0.8181, 0.8926, 0.765, 0.9884, 0.765, 0.9691, 0.6819, 0.9691, 0.6819, 0.9884, 0.8501, 0.5096, 0.8501, 0.3414, 0.8095, 0.3414, 0.8095, 0.5096, 0.8501, 0.5116, 0.767, 0.5116, 0.767, 0.5947, 0.8501, 0.5947, 0.4265, 0.9564, 0.5947, 0.9564, 0.5947, 0.9372, 0.4265, 0.9372, 0.9777, 0.4245, 0.9777, 0.2563, 0.9691, 0.2563, 0.9691, 0.4245, 0.767, 0.9671, 0.9352, 0.9671, 0.9352, 0.9584, 0.767, 0.9584, 0.8075, 0.3414, 0.767, 0.3414, 0.767, 0.5096, 0.8075, 0.5096, 0.3414, 0.765, 0.5096, 0.765, 0.5096, 0.7244, 0.3414, 0.7244, 0.765, 0.6799, 0.765, 0.5116, 0.7244, 0.5116, 0.7244, 0.6799, 0.001001, 0.765, 0.1692, 0.765, 0.1692, 0.7244, 0.001001, 0.7244, 0.9671, 0.2563, 0.9584, 0.2563, 0.9584, 0.4245, 0.9671, 0.4245, 0.2543, 0.9777, 0.2543, 0.9584, 0.08611, 0.9584, 0.08611, 0.9777, 0.7224, 0.6799, 0.7224, 0.5116, 0.6819, 0.5116, 0.6819, 0.6799, 0.6373, 0.5967, 0.5542, 0.5967, 0.5542, 0.6799, 0.6373, 0.6799, 0.8501, 0.8095, 0.8308, 0.8095, 0.8308, 0.8501, 0.8501, 0.8501, 0.5967, 0.9564, 0.765, 0.9564, 0.765, 0.9372, 0.5967, 0.9372, 0.7224, 0.1692, 0.7224, 0.001001, 0.6819, 0.001001, 0.6819, 0.1692, 0.5096, 0.6799, 0.5096, 0.6393, 0.3414, 0.6393, 0.3414, 0.6799, 0.6799, 0.5116, 0.6393, 0.5116, 0.6393, 0.6799, 0.6799, 0.6799, 0.8288, 0.8501, 0.8288, 0.8095, 0.8095, 0.8095, 0.8095, 0.8501, 0.1712, 0.6799, 0.3394, 0.6799, 0.3394, 0.6393, 0.1712, 0.6393, 0.6799, 0.5096, 0.6799, 0.3414, 0.6393, 0.3414, 0.6393, 0.5096, 0.08611, 0.9564, 0.2543, 0.9564, 0.2543, 0.9372, 0.08611, 0.9372, 0.9777, 0.5096, 0.9777, 0.4265, 0.9372, 0.4265, 0.9372, 0.5096, 0.8075, 0.767, 0.7882, 0.767, 0.7882, 0.7862, 0.8075, 0.7862, 0.1712, 0.7224, 0.3394, 0.7224, 0.3394, 0.6819, 0.1712, 0.6819, 0.8501, 0.8521, 0.8414, 0.8521, 0.8414, 0.8926, 0.8501, 0.8926, 0.5299, 0.9797, 0.5116, 0.9797, 0.5116, 0.9874, 0.8394, 0.8926, 0.8394, 0.8521, 0.8308, 0.8521, 0.8308, 0.8926, 0.6799, 0.1692, 0.6799, 0.001001, 0.5967, 0.001001, 0.5967, 0.1692, 0.5096, 0.7224, 0.5096, 0.6819, 0.3414, 0.6819, 0.3414, 0.7224, 0.5947, 0.6819, 0.5116, 0.6819, 0.5116, 0.765, 0.5947, 0.765, 0.7862, 0.767, 0.767, 0.767, 0.767, 0.7862, 0.7862, 0.7862, 0.5947, 0.1692, 0.5947, 0.001001, 0.5116, 0.001001, 0.5116, 0.1692, 0.3394, 0.765, 0.3394, 0.7244, 0.1712, 0.7244, 0.1712, 0.765, 0.8946, 0.6788, 0.8946, 0.5967, 0.9342, 0.5967, 0.6788, 0.8946, 0.5967, 0.8946, 0.5967, 0.9342, 0.7862, 0.8521, 0.7776, 0.8521, 0.7776, 0.8926, 0.7862, 0.8926, 0.8926, 0.1712, 0.8521, 0.1712, 0.8521, 0.3394, 0.8926, 0.3394, 0.7756, 0.8926, 0.7756, 0.8521, 0.767, 0.8521, 0.767, 0.8926, 0.767, 0.9884, 0.9352, 0.9884, 0.9352, 0.9797, 0.767, 0.9797, 0.9777, 0.001001, 0.9372, 0.001001, 0.9372, 0.08411, 0.9777, 0.08411, 0.3394, 0.4245, 0.3394, 0.3414, 0.1712, 0.3414, 0.1712, 0.4245, 0.998, 0.1712, 0.9797, 0.2533, 0.9797, 0.1712, 0.998, 0.9372, 0.9584, 0.9372, 0.9584, 0.9767])
_ca = me_plane_001.color_attributes.new('Col', 'BYTE_COLOR', 'CORNER')
_ca.data.foreach_set('color', [1.0, 1.0, 1.0, 1.0, 1.0, 1.0, 1.0, 1.0, 1.0, 1.0, 1.0, 1.0, 1.0, 1.0, 1.0, 1.0, 1.0, 1.0, 1.0, 1.0, 1.0, 1.0, 1.0, 1.0, 1.0, 1.0, 1.0, 1.0, 1.0, 1.0, 1.0, 1.0, 1.0, 1.0, 1.0, 1.0, 1.0, 1.0, 1.0, 1.0, 1.0, 1.0, 1.0, 1.0, 1.0, 1.0, 1.0, 1.0, 1.0, 1.0, 1.0, 1.0, 1.0, 1.0, 1.0, 1.0, 1.0, 1.0, 1.0, 1.0, 1.0, 1.0, 1.0, 1.0, 1.0, 1.0, 1.0, 1.0, 1.0, 1.0, 1.0, 1.0, 1.0, 1.0, 1.0, 1.0, 1.0, 1.0, 1.0, 1.0, 1.0, 1.0, 1.0, 1.0, 1.0, 1.0, 1.0, 1.0, 1.0, 1.0, 1.0, 1.0, 1.0, 1.0, 1.0, 1.0, 1.0, 1.0, 1.0, 1.0, 1.0, 1.0, 1.0, 1.0, 1.0, 1.0, 1.0, 1.0, 1.0, 1.0, 1.0, 1.0, 1.0, 1.0, 1.0, 1.0, 1.0, 1.0, 1.0, 1.0, 1.0, 1.0, 1.0, 1.0, 1.0, 1.0, 1.0, 1.0, 1.0, 1.0, 1.0, 1.0, 1.0, 1.0, 1.0, 1.0, 1.0, 1.0, 1.0, 1.0, 1.0, 1.0, 1.0, 1.0, 1.0, 1.0, 1.0, 1.0, 1.0, 1.0, 1.0, 1.0, 1.0, 1.0, 1.0, 1.0, 1.0, 1.0, 1.0, 1.0, 1.0, 1.0, 1.0, 1.0, 1.0, 1.0, 1.0, 1.0, 1.0, 1.0, 1.0, 1.0, 1.0, 1.0, 1.0, 1.0, 1.0, 1.0, 1.0, 1.0, 1.0, 1.0, 1.0, 1.0, 1.0, 1.0, 1.0, 1.0, 1.0, 1.0, 1.0, 1.0, 1.0, 1.0, 1.0, 1.0, 1.0, 1.0, 1.0, 1.0, 1.0, 1.0, 1.0, 1.0, 1.0, 1.0, 1.0, 1.0, 1.0, 1.0, 1.0, 1.0, 1.0, 1.0, 1.0, 1.0, 1.0, 1.0, 1.0, 1.0, 1.0, 1.0, 1.0, 1.0, 1.0, 1.0, 1.0, 1.0, 1.0, 1.0, 1.0, 1.0, 1.0, 1.0, 1.0, 1.0, 1.0, 1.0, 1.0, 1.0, 1.0, 1.0, 1.0, 1.0, 1.0, 1.0, 1.0, 1.0, 1.0, 1.0, 1.0, 1.0, 1.0, 1.0, 1.0, 1.0, 1.0, 1.0, 1.0, 1.0, 1.0, 1.0, 1.0, 1.0, 1.0, 1.0, 1.0, 1.0, 1.0, 1.0, 1.0, 1.0, 1.0, 1.0, 1.0, 1.0, 1.0, 1.0, 1.0, 1.0, 1.0, 1.0, 1.0, 1.0, 1.0, 1.0, 1.0, 1.0, 1.0, 1.0, 1.0, 1.0, 1.0, 1.0, 1.0, 1.0, 1.0, 1.0, 1.0, 1.0, 1.0, 1.0, 1.0, 1.0, 1.0, 1.0, 1.0, 1.0, 1.0, 1.0, 1.0, 1.0, 1.0, 1.0, 1.0, 1.0, 1.0, 1.0, 1.0, 1.0, 1.0, 1.0, 1.0, 1.0, 1.0, 1.0, 1.0, 1.0, 1.0, 1.0, 1.0, 1.0, 1.0, 1.0, 1.0, 1.0, 1.0, 1.0, 1.0, 1.0, 1.0, 1.0, 1.0, 1.0, 1.0, 1.0, 1.0, 1.0, 1.0, 1.0, 1.0, 1.0, 1.0, 1.0, 1.0, 1.0, 1.0, 1.0, 1.0, 1.0, 1.0, 1.0, 1.0, 1.0, 1.0, 1.0, 1.0, 1.0, 1.0, 1.0, 1.0, 1.0, 1.0, 1.0, 1.0, 1.0, 1.0, 1.0, 1.0, 1.0, 1.0, 1.0, 1.0, 1.0, 1.0, 1.0, 1.0, 1.0, 1.0, 1.0, 1.0, 1.0, 1.0, 1.0, 1.0, 1.0, 1.0, 1.0, 1.0, 1.0, 1.0, 1.0, 1.0, 1.0, 1.0, 1.0, 1.0, 1.0, 1.0, 1.0, 1.0, 1.0, 1.0, 1.0, 1.0, 1.0, 1.0, 1.0, 1.0, 1.0, 1.0, 1.0, 1.0, 1.0, 1.0, 1.0, 1.0, 1.0, 1.0, 1.0, 1.0, 1.0, 1.0, 1.0, 1.0, 1.0, 1.0, 1.0, 1.0, 1.0, 1.0, 1.0, 1.0, 1.0, 1.0, 1.0, 1.0, 1.0, 1.0, 1.0, 1.0, 1.0, 1.0, 1.0, 1.0, 1.0, 1.0, 1.0, 1.0, 1.0, 1.0, 1.0, 1.0, 1.0, 1.0, 1.0, 1.0, 1.0, 1.0, 1.0, 1.0, 1.0, 1.0, 1.0, 1.0, 1.0, 1.0, 1.0, 1.0, 1.0, 1.0, 1.0, 1.0, 1.0, 1.0, 1.0, 1.0, 1.0, 1.0, 1.0, 1.0, 1.0, 1.0, 1.0, 1.0, 1.0, 1.0, 1.0, 1.0, 1.0, 1.0, 1.0, 1.0, 1.0, 1.0, 1.0, 1.0, 1.0, 1.0, 1.0, 1.0, 1.0, 1.0, 1.0, 1.0, 1.0, 1.0, 1.0, 1.0, 1.0, 1.0, 1.0, 1.0, 1.0, 1.0, 1.0, 1.0, 1.0, 1.0, 1.0, 1.0, 1.0, 1.0, 1.0, 1.0, 1.0, 1.0, 1.0, 1.0, 1.0, 1.0, 1.0, 1.0, 1.0, 1.0, 1.0, 1.0, 1.0, 1.0, 1.0, 1.0, 1.0, 1.0, 1.0, 1.0, 1.0, 1.0, 1.0, 1.0, 1.0, 1.0, 1.0, 1.0, 1.0, 1.0, 1.0, 1.0, 1.0, 1.0, 1.0, 1.0, 1.0, 1.0, 1.0, 1.0, 1.0, 1.0, 1.0, 1.0, 1.0, 1.0, 1.0, 1.0, 1.0, 1.0, 1.0, 1.0, 1.0, 1.0, 1.0, 1.0, 1.0, 1.0, 1.0, 1.0, 1.0, 1.0, 1.0, 1.0, 1.0, 1.0, 1.0, 1.0, 1.0, 1.0, 1.0, 1.0, 1.0, 1.0, 1.0, 1.0, 1.0, 1.0, 1.0, 1.0, 1.0, 1.0, 1.0, 1.0, 1.0, 1.0, 1.0, 1.0, 1.0, 1.0, 1.0, 1.0, 1.0, 1.0, 1.0, 1.0, 1.0, 1.0, 1.0, 1.0, 1.0, 1.0, 1.0, 1.0, 1.0, 1.0, 1.0, 1.0, 1.0, 1.0, 1.0, 1.0, 1.0, 1.0, 1.0, 1.0, 1.0, 1.0, 1.0, 1.0, 1.0, 1.0, 1.0, 1.0, 1.0, 1.0, 1.0, 1.0, 1.0, 1.0, 1.0, 1.0, 1.0, 1.0, 1.0, 1.0, 1.0, 1.0, 1.0, 1.0, 1.0, 1.0, 1.0, 1.0, 1.0, 1.0, 1.0, 1.0, 1.0, 1.0, 1.0, 1.0, 1.0, 1.0, 1.0, 1.0, 1.0, 1.0, 1.0, 1.0, 1.0, 1.0, 1.0, 1.0, 1.0, 1.0, 1.0, 1.0, 1.0, 1.0, 1.0, 1.0, 1.0, 1.0, 1.0, 1.0, 1.0, 1.0, 1.0, 1.0, 1.0, 1.0, 1.0, 1.0, 1.0, 1.0, 1.0, 1.0, 1.0, 1.0, 1.0, 1.0, 1.0, 1.0, 1.0, 1.0, 1.0, 1.0, 1.0, 1.0, 1.0, 1.0, 1.0, 1.0, 1.0, 1.0, 1.0, 1.0, 1.0, 1.0, 1.0, 1.0, 1.0, 1.0, 1.0, 1.0, 1.0, 1.0, 1.0, 1.0, 1.0, 1.0, 1.0, 1.0, 1.0, 1.0, 1.0, 1.0, 1.0, 1.0, 1.0, 1.0, 1.0, 1.0, 1.0, 1.0, 1.0, 1.0, 1.0, 1.0, 1.0, 1.0, 1.0, 1.0, 1.0, 1.0, 1.0, 1.0, 1.0, 1.0, 1.0, 1.0, 1.0, 1.0, 1.0, 1.0, 1.0, 1.0, 1.0, 1.0, 1.0, 1.0, 1.0, 1.0, 1.0, 1.0, 1.0, 1.0, 1.0, 1.0, 1.0, 1.0, 1.0, 1.0, 1.0, 1.0, 1.0, 1.0, 1.0, 1.0, 1.0, 1.0, 1.0, 1.0, 1.0, 1.0, 1.0, 1.0, 1.0, 1.0, 1.0, 1.0, 1.0, 1.0, 1.0, 1.0, 1.0, 1.0, 1.0, 1.0, 1.0, 1.0, 1.0, 1.0, 1.0, 1.0, 1.0, 1.0, 1.0, 1.0, 1.0, 1.0, 1.0, 1.0, 1.0, 1.0, 1.0, 1.0, 1.0, 1.0, 1.0, 1.0, 1.0, 1.0, 1.0, 1.0, 1.0, 1.0, 1.0, 1.0, 1.0, 1.0, 1.0, 1.0, 1.0, 1.0, 1.0, 1.0, 1.0, 1.0, 1.0, 1.0, 1.0, 1.0, 1.0, 1.0, 1.0, 1.0, 1.0, 1.0, 1.0, 1.0, 1.0, 1.0, 1.0, 1.0, 1.0, 1.0, 1.0, 1.0, 1.0, 1.0, 1.0, 1.0, 1.0, 1.0, 1.0, 1.0, 1.0, 1.0, 1.0, 1.0, 1.0, 1.0, 1.0, 1.0, 1.0, 1.0, 1.0, 1.0, 1.0, 1.0, 1.0, 1.0, 1.0, 1.0, 1.0, 1.0, 1.0, 1.0, 1.0, 1.0, 1.0, 1.0, 1.0, 1.0, 1.0, 1.0, 1.0, 1.0, 1.0, 1.0, 1.0, 1.0, 1.0, 1.0, 1.0, 1.0, 1.0, 1.0, 1.0, 1.0, 1.0, 1.0, 1.0, 1.0, 1.0, 1.0, 1.0, 1.0, 1.0, 1.0, 1.0, 1.0, 1.0, 1.0, 1.0, 1.0, 1.0, 1.0, 1.0, 1.0, 1.0, 1.0, 1.0, 1.0, 1.0, 1.0, 1.0, 1.0, 1.0, 1.0, 1.0, 1.0, 1.0, 1.0, 1.0, 1.0, 1.0, 1.0, 1.0, 1.0, 1.0, 1.0, 1.0, 1.0, 1.0, 1.0, 1.0, 1.0, 1.0, 1.0, 1.0, 1.0, 1.0, 1.0, 1.0, 1.0, 1.0, 1.0, 1.0, 1.0, 1.0, 1.0, 1.0, 1.0, 1.0, 1.0, 1.0, 1.0, 1.0, 1.0, 1.0, 1.0, 1.0, 1.0, 1.0, 1.0, 1.0, 1.0, 1.0, 1.0, 1.0, 1.0, 1.0, 1.0, 1.0, 1.0, 1.0, 1.0, 1.0, 1.0, 1.0, 1.0, 1.0, 1.0, 1.0, 1.0, 1.0, 1.0, 1.0, 1.0, 1.0, 1.0, 1.0, 1.0, 1.0, 1.0, 1.0, 1.0, 1.0, 1.0, 1.0, 1.0, 1.0, 1.0, 1.0, 1.0, 1.0, 1.0, 1.0, 1.0, 1.0, 1.0, 1.0, 1.0, 1.0, 1.0, 1.0, 1.0, 1.0, 1.0, 1.0, 1.0, 1.0, 1.0, 1.0, 1.0, 1.0, 1.0, 1.0, 1.0, 1.0, 1.0, 1.0, 1.0, 1.0, 1.0, 1.0, 1.0, 1.0, 1.0, 1.0, 1.0, 1.0, 1.0, 1.0, 1.0, 1.0, 1.0, 1.0, 1.0, 1.0, 1.0, 1.0, 1.0, 1.0, 1.0, 1.0, 1.0, 1.0, 1.0, 1.0, 1.0, 1.0, 1.0, 1.0, 1.0, 1.0, 1.0, 1.0, 1.0, 1.0, 1.0, 1.0, 1.0, 1.0, 1.0, 1.0, 1.0, 1.0, 1.0, 1.0, 1.0, 1.0, 1.0, 1.0, 1.0, 1.0, 1.0, 1.0, 1.0, 1.0, 1.0, 1.0, 1.0, 1.0, 1.0, 1.0, 1.0, 1.0, 1.0, 1.0, 1.0, 1.0, 1.0, 1.0, 1.0, 1.0, 1.0, 1.0, 1.0, 1.0, 1.0, 1.0, 1.0, 1.0, 1.0, 1.0, 1.0, 1.0, 1.0, 1.0, 1.0, 1.0, 1.0, 1.0, 1.0, 1.0, 1.0, 1.0, 1.0, 1.0, 1.0, 1.0, 1.0, 1.0, 1.0, 1.0, 1.0, 1.0, 1.0, 1.0, 1.0, 1.0, 1.0, 1.0, 1.0, 1.0, 1.0, 1.0, 1.0, 1.0, 1.0, 1.0, 1.0, 1.0, 1.0, 1.0, 1.0, 1.0, 1.0, 1.0, 1.0, 1.0, 1.0, 1.0, 1.0, 1.0, 1.0, 1.0, 1.0, 1.0, 1.0, 1.0, 1.0, 1.0, 1.0, 1.0, 1.0, 1.0, 1.0, 1.0, 1.0, 1.0, 1.0, 1.0, 1.0, 1.0, 1.0, 1.0, 1.0, 1.0, 1.0, 1.0, 1.0, 1.0, 1.0, 1.0, 1.0, 1.0, 1.0, 1.0, 1.0, 1.0, 1.0, 1.0, 1.0, 1.0, 1.0, 1.0, 1.0, 1.0, 1.0, 1.0, 1.0, 1.0, 1.0, 1.0, 1.0, 1.0, 1.0, 1.0, 1.0, 1.0, 1.0, 1.0, 1.0, 1.0, 1.0, 1.0, 1.0, 1.0, 1.0, 1.0, 1.0, 1.0, 1.0, 1.0, 1.0, 1.0, 1.0, 1.0, 1.0, 1.0, 1.0, 1.0, 1.0, 1.0, 1.0, 1.0, 1.0, 1.0, 1.0, 1.0, 1.0, 1.0, 1.0, 1.0, 1.0, 1.0, 1.0, 1.0, 1.0, 1.0, 1.0, 1.0, 1.0, 1.0, 1.0, 1.0, 1.0, 1.0, 1.0, 1.0, 1.0, 1.0, 1.0, 1.0, 1.0, 1.0, 1.0, 1.0, 1.0, 1.0, 1.0, 1.0, 1.0, 1.0, 1.0, 1.0, 1.0, 1.0, 1.0, 1.0, 1.0, 1.0, 1.0, 1.0, 1.0, 1.0, 1.0, 1.0, 1.0, 1.0, 1.0, 1.0, 1.0, 1.0, 1.0, 1.0, 1.0, 1.0, 1.0, 1.0, 1.0, 1.0, 1.0, 1.0, 1.0, 1.0, 1.0, 1.0, 1.0, 1.0, 1.0, 1.0, 1.0, 1.0, 1.0, 1.0, 1.0, 1.0, 1.0, 1.0, 1.0, 1.0, 1.0, 1.0, 1.0, 1.0, 1.0, 1.0, 1.0, 1.0, 1.0, 1.0, 1.0, 1.0, 1.0, 1.0, 1.0, 1.0, 1.0, 1.0, 1.0, 1.0, 1.0, 1.0, 1.0, 1.0, 1.0, 1.0, 1.0, 1.0, 1.0, 1.0, 1.0, 1.0, 1.0, 1.0, 1.0, 1.0, 1.0, 1.0, 1.0, 1.0, 1.0, 1.0, 1.0, 1.0, 1.0, 1.0, 1.0, 1.0, 1.0, 1.0, 1.0, 1.0, 1.0, 1.0, 1.0, 1.0, 1.0, 1.0, 1.0, 1.0, 1.0, 1.0, 1.0, 1.0, 1.0, 1.0, 1.0, 1.0, 1.0, 1.0, 1.0, 1.0, 1.0, 1.0, 1.0, 1.0, 1.0, 1.0, 1.0, 1.0, 1.0, 1.0, 1.0, 1.0, 1.0, 1.0, 1.0, 1.0, 1.0, 1.0, 1.0, 1.0, 1.0, 1.0, 1.0, 1.0, 1.0, 1.0, 1.0, 1.0, 1.0, 1.0, 1.0, 1.0, 1.0, 1.0, 1.0, 1.0, 1.0, 1.0, 1.0, 1.0, 1.0, 1.0, 1.0, 1.0, 1.0, 1.0, 1.0, 1.0, 1.0, 1.0, 1.0, 1.0, 1.0, 1.0, 1.0, 1.0, 1.0, 1.0, 1.0, 1.0, 1.0, 1.0, 1.0, 1.0, 1.0, 1.0, 1.0, 1.0, 1.0, 1.0, 1.0, 1.0, 1.0, 1.0, 1.0, 1.0, 1.0, 1.0, 1.0, 1.0, 1.0, 1.0, 1.0, 1.0, 1.0, 1.0, 1.0, 1.0, 1.0, 1.0, 1.0, 1.0, 1.0, 1.0, 1.0, 1.0, 1.0, 1.0, 1.0, 1.0, 1.0, 1.0, 1.0, 1.0, 1.0, 1.0, 1.0, 1.0, 1.0, 1.0, 1.0, 1.0, 1.0, 1.0, 1.0, 1.0, 1.0, 1.0, 1.0, 1.0, 1.0, 1.0, 1.0, 1.0, 1.0, 1.0, 1.0, 1.0, 1.0, 1.0, 1.0, 1.0, 1.0, 1.0, 1.0, 1.0, 1.0, 1.0, 1.0, 1.0, 1.0, 1.0, 1.0, 1.0, 1.0, 1.0, 1.0, 1.0, 1.0, 1.0, 1.0, 1.0, 1.0, 1.0, 1.0, 1.0, 1.0, 1.0, 1.0, 1.0, 1.0, 1.0, 1.0, 1.0, 1.0, 1.0, 1.0, 1.0, 1.0, 1.0, 1.0, 1.0, 1.0, 1.0, 1.0, 1.0, 1.0, 1.0, 1.0, 1.0, 1.0, 1.0, 1.0, 1.0, 1.0, 1.0, 1.0, 1.0, 1.0, 1.0, 1.0, 1.0, 1.0, 1.0, 1.0, 1.0, 1.0, 1.0, 1.0, 1.0, 1.0, 1.0, 1.0, 1.0, 1.0, 1.0, 1.0, 1.0, 1.0, 1.0, 1.0, 1.0, 1.0, 1.0, 1.0, 1.0, 1.0, 1.0, 1.0, 1.0, 1.0, 1.0, 1.0, 1.0, 1.0, 1.0, 1.0, 1.0, 1.0, 1.0, 1.0, 1.0, 1.0, 1.0, 1.0, 1.0, 1.0, 1.0, 1.0, 1.0, 1.0, 1.0, 1.0, 1.0, 1.0, 1.0, 1.0, 1.0, 1.0, 1.0, 1.0, 1.0, 1.0, 1.0, 1.0, 1.0, 1.0, 1.0, 1.0, 1.0, 1.0, 1.0, 1.0, 1.0, 1.0, 1.0, 1.0, 1.0, 1.0, 1.0, 1.0, 1.0, 1.0, 1.0, 1.0, 1.0, 1.0, 1.0, 1.0, 1.0, 1.0, 1.0, 1.0, 1.0, 1.0, 1.0, 1.0, 1.0, 1.0, 1.0, 1.0, 1.0, 1.0, 1.0, 1.0, 1.0, 1.0, 1.0, 1.0, 1.0, 1.0, 1.0, 1.0, 1.0, 1.0, 1.0, 1.0, 1.0, 1.0, 1.0, 1.0, 1.0, 1.0, 1.0, 1.0, 1.0, 1.0, 1.0, 1.0, 1.0, 1.0, 1.0, 1.0, 1.0, 1.0, 1.0, 1.0, 1.0, 1.0, 1.0, 1.0, 1.0, 1.0, 1.0, 1.0, 1.0, 1.0, 1.0, 1.0, 1.0, 1.0, 1.0, 1.0, 1.0, 1.0, 1.0, 1.0, 1.0, 1.0, 1.0, 1.0, 1.0, 1.0, 1.0, 1.0, 1.0, 1.0, 1.0, 1.0, 1.0, 1.0, 1.0, 1.0, 1.0, 1.0, 1.0, 1.0, 1.0, 1.0, 1.0, 1.0, 1.0, 1.0, 1.0, 1.0, 1.0, 1.0, 1.0, 1.0, 1.0, 1.0, 1.0, 1.0, 1.0, 1.0, 1.0, 1.0, 1.0, 1.0, 1.0, 1.0, 1.0, 1.0, 1.0, 1.0, 1.0, 1.0, 1.0, 1.0, 1.0, 1.0, 1.0, 1.0, 1.0, 1.0, 1.0, 1.0, 1.0, 1.0, 1.0, 1.0, 1.0, 1.0, 1.0, 1.0, 1.0, 1.0, 1.0, 1.0, 1.0, 1.0, 1.0, 1.0, 1.0, 1.0, 1.0, 1.0, 1.0, 1.0, 1.0, 1.0, 1.0, 1.0, 1.0, 1.0, 1.0, 1.0, 1.0, 1.0, 1.0, 1.0, 1.0, 1.0, 1.0, 1.0, 1.0, 1.0, 1.0, 1.0, 1.0, 1.0, 1.0, 1.0, 1.0, 1.0, 1.0, 1.0, 1.0, 1.0, 1.0, 1.0, 1.0, 1.0, 1.0, 1.0, 1.0, 1.0, 1.0, 1.0, 1.0, 1.0, 1.0, 1.0, 1.0, 1.0, 1.0, 1.0, 1.0, 1.0, 1.0, 1.0, 1.0, 1.0, 1.0, 1.0, 1.0, 1.0, 1.0, 1.0, 1.0, 1.0, 1.0, 1.0, 1.0, 1.0, 1.0, 1.0, 1.0, 1.0, 1.0, 1.0, 1.0, 1.0, 1.0, 1.0, 1.0, 1.0, 1.0, 1.0, 1.0, 1.0, 1.0, 1.0, 1.0, 1.0, 1.0, 1.0, 1.0, 1.0, 1.0, 1.0, 1.0, 1.0, 1.0, 1.0, 1.0, 1.0, 1.0, 1.0, 1.0, 1.0, 1.0, 1.0, 1.0, 1.0, 1.0, 1.0, 1.0, 1.0, 1.0, 1.0, 1.0, 1.0, 1.0, 1.0, 1.0, 1.0, 1.0, 1.0, 1.0, 1.0, 1.0, 1.0, 1.0, 1.0, 1.0, 1.0, 1.0, 1.0, 1.0, 1.0, 1.0, 1.0, 1.0, 1.0, 1.0, 1.0, 1.0, 1.0, 1.0, 1.0, 1.0, 1.0, 1.0, 1.0, 1.0, 1.0, 1.0, 1.0, 1.0, 1.0, 1.0, 1.0, 1.0, 1.0, 1.0, 1.0, 1.0, 1.0, 1.0, 1.0, 1.0, 1.0, 1.0, 1.0, 1.0, 1.0, 1.0, 1.0, 1.0, 1.0, 1.0, 1.0, 1.0, 1.0, 1.0, 1.0, 1.0, 1.0, 1.0, 1.0, 1.0, 1.0, 1.0, 1.0, 1.0, 1.0, 1.0, 1.0, 1.0, 1.0, 1.0, 1.0, 1.0, 1.0, 1.0, 1.0, 1.0, 1.0, 1.0, 1.0, 1.0, 1.0, 1.0, 1.0, 1.0, 1.0, 1.0, 1.0, 1.0, 1.0, 1.0, 1.0, 1.0, 1.0, 1.0, 1.0, 1.0, 1.0, 1.0, 1.0, 1.0, 1.0, 1.0, 1.0, 1.0, 1.0, 1.0, 1.0, 1.0, 1.0, 1.0, 1.0, 1.0, 1.0, 1.0, 1.0, 1.0, 1.0, 1.0, 1.0, 1.0, 1.0, 1.0, 1.0, 1.0, 1.0, 1.0, 1.0, 1.0, 1.0, 1.0, 1.0, 1.0, 1.0, 1.0, 1.0, 1.0, 1.0, 1.0, 1.0, 1.0, 1.0, 1.0, 1.0, 1.0, 1.0, 1.0, 1.0, 1.0, 1.0, 1.0, 1.0, 1.0, 1.0, 1.0, 1.0, 1.0, 1.0, 1.0, 1.0, 1.0, 1.0, 1.0, 1.0, 1.0, 1.0, 1.0, 1.0, 1.0, 1.0, 1.0, 1.0, 1.0, 1.0, 1.0, 1.0, 1.0, 1.0, 1.0, 1.0, 1.0, 1.0, 1.0, 1.0, 1.0, 1.0, 1.0, 1.0, 1.0, 1.0, 1.0, 1.0, 1.0, 1.0, 1.0, 1.0, 1.0, 1.0, 1.0, 1.0, 1.0, 1.0, 1.0, 1.0, 1.0, 1.0, 1.0, 1.0, 1.0, 1.0, 1.0, 1.0, 1.0, 1.0, 1.0, 1.0, 1.0, 1.0, 1.0, 1.0, 1.0, 1.0, 1.0, 1.0, 1.0, 1.0, 1.0, 1.0, 1.0, 1.0, 1.0, 1.0, 1.0, 1.0, 1.0, 1.0, 1.0, 1.0, 1.0, 1.0, 1.0, 1.0, 1.0, 1.0, 1.0, 1.0, 1.0, 1.0, 1.0, 1.0, 1.0, 1.0, 1.0, 1.0, 1.0, 1.0, 1.0, 1.0, 1.0, 1.0, 1.0, 1.0, 1.0, 1.0, 1.0, 1.0, 1.0, 1.0, 1.0, 1.0, 1.0, 1.0, 1.0, 1.0, 1.0, 1.0, 1.0, 1.0, 1.0, 1.0, 1.0, 1.0, 1.0, 1.0, 1.0, 1.0, 1.0, 1.0, 1.0, 1.0, 1.0, 1.0, 1.0, 1.0, 1.0, 1.0, 1.0, 1.0, 1.0, 1.0, 1.0, 1.0, 1.0, 1.0, 1.0, 1.0, 1.0, 1.0, 1.0, 1.0, 1.0, 1.0, 1.0, 1.0, 1.0, 1.0, 1.0, 1.0, 1.0, 1.0, 1.0, 1.0, 1.0, 1.0, 1.0, 1.0, 1.0, 1.0, 1.0, 1.0, 1.0, 1.0, 1.0, 1.0, 1.0, 1.0, 1.0, 1.0, 1.0, 1.0, 1.0, 1.0, 1.0, 1.0, 1.0, 1.0, 1.0, 1.0, 1.0, 1.0, 1.0, 1.0, 1.0, 1.0, 1.0, 1.0, 1.0, 1.0, 1.0, 1.0, 1.0, 1.0, 1.0, 1.0, 1.0, 1.0, 1.0, 1.0, 1.0, 1.0, 1.0, 1.0, 1.0, 1.0, 1.0, 1.0, 1.0, 1.0, 1.0, 1.0, 1.0, 1.0, 1.0, 1.0, 1.0, 1.0, 1.0, 1.0, 1.0, 1.0, 1.0, 1.0, 1.0, 1.0, 1.0, 1.0, 1.0, 1.0, 1.0, 1.0, 1.0, 1.0, 1.0, 1.0, 1.0, 1.0, 1.0, 1.0, 1.0, 1.0, 1.0, 1.0, 1.0, 1.0, 1.0, 1.0, 1.0, 1.0, 1.0, 1.0, 1.0, 1.0, 1.0, 1.0, 1.0, 1.0, 1.0, 1.0, 1.0, 1.0, 1.0, 1.0, 1.0, 1.0, 1.0, 1.0, 1.0, 1.0, 1.0, 1.0, 1.0, 1.0, 1.0, 1.0, 1.0, 1.0, 1.0, 1.0, 1.0, 1.0, 1.0, 1.0, 1.0, 1.0, 1.0, 1.0, 1.0, 1.0, 1.0, 1.0, 1.0, 1.0, 1.0, 1.0, 1.0, 1.0, 1.0, 1.0, 1.0, 1.0, 1.0, 1.0, 1.0, 1.0, 1.0, 1.0, 1.0, 1.0, 1.0, 1.0, 1.0, 1.0, 1.0, 1.0, 1.0, 1.0, 1.0, 1.0, 1.0, 1.0, 1.0, 1.0, 1.0, 1.0, 1.0, 1.0, 1.0, 1.0, 1.0, 1.0, 1.0, 1.0, 1.0, 1.0, 1.0, 1.0, 1.0, 1.0, 1.0, 1.0, 1.0, 1.0, 1.0, 1.0, 1.0, 1.0, 1.0, 1.0, 1.0, 1.0, 1.0, 1.0, 1.0, 1.0, 1.0, 1.0, 1.0, 1.0, 1.0, 1.0, 1.0, 1.0, 1.0, 1.0, 1.0, 1.0, 1.0, 1.0, 1.0, 1.0, 1.0, 1.0, 1.0, 1.0, 1.0, 1.0, 1.0, 1.0, 1.0, 1.0, 1.0, 1.0, 1.0, 1.0, 1.0, 1.0, 1.0, 1.0, 1.0, 1.0, 1.0, 1.0, 1.0, 1.0, 1.0, 1.0, 1.0, 1.0, 1.0, 1.0, 1.0, 1.0, 1.0, 1.0, 1.0, 1.0, 1.0, 1.0, 1.0, 1.0, 1.0, 1.0, 1.0, 1.0, 1.0, 1.0, 1.0, 1.0, 1.0, 1.0, 1.0, 1.0, 1.0, 1.0, 1.0, 1.0, 1.0, 1.0, 1.0, 1.0, 1.0, 1.0, 1.0, 1.0, 1.0, 1.0, 1.0, 1.0, 1.0, 1.0, 1.0, 1.0, 1.0, 1.0, 1.0, 1.0, 1.0, 1.0, 1.0, 1.0, 1.0, 1.0, 1.0, 1.0, 1.0, 1.0, 1.0, 1.0, 1.0, 1.0, 1.0, 1.0, 1.0, 1.0, 1.0, 1.0, 1.0, 1.0, 1.0, 1.0, 1.0, 1.0, 1.0, 1.0, 1.0, 1.0, 1.0, 1.0, 1.0, 1.0, 1.0, 1.0, 1.0, 1.0, 1.0, 1.0, 1.0, 1.0, 1.0, 1.0, 1.0, 1.0, 1.0, 1.0, 1.0])
me_plane_001.materials.append(mat_material_001)
me_plane_001.use_remesh_preserve_volume = False
me_plane_001.use_remesh_preserve_attributes = False
me_plane_001.use_mirror_vertex_groups = False
me_plane_001.update()
me_plane_001.normals_split_custom_set([tuple(v) for v in zip(*[iter([0.0, -0.03388, -0.9994, 0.0, -0.03388, -0.9994, 0.0, -0.03388, -0.9994, 0.0, -0.03388, -0.9994, 0.2234, 0.05271, 0.9733, 0.2234, 0.05271, 0.9733, 0.2234, 0.05271, 0.9733, 0.2234, 0.05271, 0.9733, 0.9987, 0.002732, 0.05055, 0.9987, 0.002732, 0.05055, 0.9987, 0.002732, 0.05055, 0.9987, 0.002732, 0.05055, -0.9696, -0.06171, -0.2369, -0.9696, -0.06171, -0.2369, -0.9696, -0.06171, -0.2369, -0.9696, -0.06171, -0.2369, 0.0, 0.09041, -0.9959, 0.0, 0.09041, -0.9959, 0.0, 0.09041, -0.9959, 0.0, 0.09041, -0.9959, -0.8899, -0.119, 0.4403, -0.8899, -0.119, 0.4403, -0.8899, -0.119, 0.4403, -0.8899, -0.119, 0.4403, 0.8661, 0.1366, -0.4808, 0.8661, 0.1366, -0.4808, 0.8661, 0.1366, -0.4808, 0.8661, 0.1366, -0.4808, 0.9178, 0.1151, -0.3801, 0.9178, 0.1151, -0.3801, 0.9178, 0.1151, -0.3801, 0.9178, 0.1151, -0.3801, 0.01306, -0.9997, -0.02061, 0.01306, -0.9997, -0.02061, 0.01306, -0.9997, -0.02061, 0.01306, -0.9997, -0.02061, -0.1861, 0.02794, 0.9821, -0.1861, 0.02794, 0.9821, -0.1861, 0.02794, 0.9821, -0.1861, 0.02794, 0.9821, -0.143, 0.9853, -0.09334, -0.143, 0.9853, -0.09334, -0.143, 0.9853, -0.09334, -0.143, 0.9853, -0.09334, -0.9246, 0.06076, 0.376, -0.9246, 0.06076, 0.376, -0.9246, 0.06076, 0.376, -0.9246, 0.06076, 0.376, -0.3574, 0.08669, 0.9299, -0.3574, 0.08669, 0.9299, -0.3574, 0.08669, 0.9299, -0.3574, 0.08669, 0.9299, 0.5602, 0.4705, -0.6817, 0.5602, 0.4705, -0.6817, 0.5602, 0.4705, -0.6817, 0.5602, 0.4705, -0.6817, 0.0, -0.2177, 0.976, 0.0, -0.2177, 0.976, 0.0, -0.2177, 0.976, 0.6335, 0.6885, -0.3529, 0.6335, 0.6885, -0.3529, 0.6335, 0.6885, -0.3529, 0.6335, 0.6885, -0.3529, -0.869, 0.1186, 0.4804, -0.869, 0.1186, 0.4804, -0.869, 0.1186, 0.4804, -0.869, 0.1186, 0.4804, 0.8922, 0.1237, -0.4343, 0.8922, 0.1237, -0.4343, 0.8922, 0.1237, -0.4343, 0.8922, 0.1237, -0.4343, 0.8761, -0.251, -0.4116, 0.8761, -0.251, -0.4116, 0.8761, -0.251, -0.4116, 0.8761, -0.251, -0.4116, 0.9215, 0.09239, -0.3773, 0.9215, 0.09239, -0.3773, 0.9215, 0.09239, -0.3773, 0.9215, 0.09239, -0.3773, 0.7314, 0.3425, -0.5897, 0.7314, 0.3425, -0.5897, 0.7314, 0.3425, -0.5897, 0.7314, 0.3425, -0.5897, 0.08986, 0.09462, -0.9914, 0.08986, 0.09462, -0.9914, 0.08986, 0.09462, -0.9914, 0.08986, 0.09462, -0.9914, 0.1603, 0.07564, -0.9842, 0.1603, 0.07564, -0.9842, 0.1603, 0.07564, -0.9842, 0.1603, 0.07564, -0.9842, -0.03537, -0.002702, 0.9994, -0.03537, -0.002702, 0.9994, -0.03537, -0.002702, 0.9994, -0.03537, -0.002702, 0.9994, 0.9988, -0.03623, 0.03233, 0.9988, -0.03623, 0.03233, 0.9988, -0.03623, 0.03233, 0.9988, -0.03623, 0.03233, -0.03541, 0.03708, 0.9987, -0.03541, 0.03708, 0.9987, -0.03541, 0.03708, 0.9987, -0.03541, 0.03708, 0.9987, 0.9938, -0.1052, 0.03666, 0.9938, -0.1052, 0.03666, 0.9938, -0.1052, 0.03666, 0.9938, -0.1052, 0.03666, 0.8804, -0.2691, -0.3904, 0.8804, -0.2691, -0.3904, 0.8804, -0.2691, -0.3904, 0.8804, -0.2691, -0.3904, 0.4214, 0.002797, 0.9069, 0.4214, 0.002797, 0.9069, 0.4214, 0.002797, 0.9069, 0.4214, 0.002797, 0.9069, -0.1313, -0.007465, -0.9913, -0.1313, -0.007465, -0.9913, -0.1313, -0.007465, -0.9913, -0.1313, -0.007465, -0.9913, -0.8891, -0.033, -0.4566, -0.8891, -0.033, -0.4566, -0.8891, -0.033, -0.4566, -0.8891, -0.033, -0.4566, 0.4742, 0.03612, 0.8797, 0.4742, 0.03612, 0.8797, 0.4742, 0.03612, 0.8797, 0.4742, 0.03612, 0.8797, 0.9499, 0.04204, 0.3097, 0.9499, 0.04204, 0.3097, 0.9499, 0.04204, 0.3097, 0.9499, 0.04204, 0.3097, 0.00421, -0.9997, -0.02588, 0.00421, -0.9997, -0.02588, 0.00421, -0.9997, -0.02588, 0.00421, -0.9997, -0.02588, -0.05303, -0.1759, 0.983, -0.05303, -0.1759, 0.983, -0.05303, -0.1759, 0.983, -0.05303, -0.1759, 0.983, -0.4112, -0.00106, -0.9115, -0.4112, -0.00106, -0.9115, -0.4112, -0.00106, -0.9115, -0.4112, -0.00106, -0.9115, 0.0, -0.6033, -0.7975, 0.0, -0.6033, -0.7975, 0.0, -0.6033, -0.7975, 0.0, -0.6033, -0.7975, -0.122, -0.0832, 0.989, -0.1222, -0.08524, 0.9888, -0.1222, -0.08524, 0.9888, -0.1222, -0.08524, 0.9888, 0.9977, 0.06793, 0.007664, 0.9977, 0.06793, 0.007664, 0.9977, 0.06793, 0.007664, 0.9977, 0.06793, 0.007664, 0.1372, -0.009484, -0.9905, 0.1372, -0.009484, -0.9905, 0.1372, -0.009484, -0.9905, 0.1372, -0.009484, -0.9905, 0.1749, -0.05199, -0.9832, 0.1749, -0.05199, -0.9832, 0.1749, -0.05199, -0.9832, 0.1749, -0.05199, -0.9832, 0.6347, -0.2514, -0.7307, 0.6347, -0.2514, -0.7307, 0.6347, -0.2514, -0.7307, 0.6347, -0.2514, -0.7307, 0.1773, 0.01336, 0.9841, 0.1773, 0.01336, 0.9841, 0.1773, 0.01336, 0.9841, 0.1773, 0.01336, 0.9841, 0.9427, -0.03313, -0.332, 0.9427, -0.03313, -0.332, 0.9427, -0.03313, -0.332, 0.9427, -0.03313, -0.332, 0.913, -0.1016, -0.3951, 0.913, -0.1016, -0.3951, 0.913, -0.1016, -0.3951, 0.913, -0.1016, -0.3951, 0.0, -0.9362, -0.3515, 0.0, -0.9362, -0.3515, 0.0, -0.9362, -0.3515, 0.0, -0.9362, -0.3515, 0.9654, -0.2597, -0.02133, 0.9654, -0.2597, -0.02133, 0.9654, -0.2597, -0.02133, 0.9654, -0.2597, -0.02133, 0.9493, -0.05132, -0.3101, 0.9493, -0.05132, -0.3101, 0.9493, -0.05132, -0.3101, 0.9493, -0.05132, -0.3101, 0.0, -0.05571, -0.9984, 0.0, -0.05571, -0.9984, 0.0, -0.05571, -0.9984, 0.0, -0.05571, -0.9984, 0.0, 0.01495, -0.9999, 0.0, 0.01495, -0.9999, 0.0, 0.01495, -0.9999, 0.0, 0.01495, -0.9999, 0.0, -0.01495, 0.9999, 0.0, -0.01495, 0.9999, 0.0, -0.01495, 0.9999, 0.0, -0.01495, 0.9999, 0.0, 0.9999, 0.01385, 0.0, 0.9999, 0.01385, 0.0, 0.9999, 0.01385, 0.0, 0.9999, 0.01385, 0.0, -0.02073, -0.9998, 0.0, -0.02073, -0.9998, 0.0, -0.02073, -0.9998, 0.0, -0.02073, -0.9998, 0.0, 0.04801, 0.9988, 0.0, 0.04801, 0.9988, 0.0, 0.04801, 0.9988, 0.0, 0.04801, 0.9988, 0.0, 0.02073, 0.9998, 0.0, 0.02073, 0.9998, 0.0, 0.02073, 0.9998, 0.0, 0.02073, 0.9998, 0.0, -0.04801, -0.9988, 0.0, -0.04801, -0.9988, 0.0, -0.04801, -0.9988, 0.0, -0.04801, -0.9988, 0.0, 0.9997, -0.02258, 0.0, 0.9997, -0.02258, 0.0, 0.9997, -0.02258, 0.0, 0.9997, -0.02258, -0.5892, -0.4515, 0.67, -0.5892, -0.4515, 0.67, -0.5892, -0.4515, 0.67, -0.5892, -0.4515, 0.67, -0.9833, -0.06225, -0.1711, -0.9833, -0.06225, -0.1711, -0.9833, -0.06225, -0.1711, -0.9833, -0.06225, -0.1711, 0.9025, -0.1185, -0.4141, 0.9025, -0.1185, -0.4141, 0.9025, -0.1185, -0.4141, 0.9025, -0.1185, -0.4141, -0.4538, -0.03583, -0.8904, -0.4538, -0.03583, -0.8904, -0.4538, -0.03583, -0.8904, -0.4538, -0.03583, -0.8904, -0.03498, 0.1294, 0.991, -0.03498, 0.1294, 0.991, -0.03498, 0.1294, 0.991, -0.03498, 0.1294, 0.991, 0.8557, 0.02653, 0.5168, 0.8557, 0.02653, 0.5168, 0.8557, 0.02653, 0.5168, 0.8557, 0.02653, 0.5168, 0.9593, 0.04725, 0.2783, 0.9593, 0.04725, 0.2783, 0.9593, 0.04725, 0.2783, 0.9593, 0.04725, 0.2783, 0.997, 0.0769, -0.006681, 0.997, 0.0769, -0.006681, 0.997, 0.0769, -0.006681, 0.997, 0.0769, -0.006681, -0.4292, 0.5379, 0.7256, -0.4292, 0.5379, 0.7256, -0.4292, 0.5379, 0.7256, -0.4292, 0.5379, 0.7256, -0.2637, 0.963, 0.05555, -0.2637, 0.963, 0.05555, -0.2637, 0.963, 0.05555, -0.2637, 0.963, 0.05555, 0.8683, 0.03311, 0.4949, 0.8683, 0.03311, 0.4949, 0.8683, 0.03311, 0.4949, 0.8683, 0.03311, 0.4949, 0.007191, -0.9997, -0.02243, 0.007191, -0.9997, -0.02243, 0.007191, -0.9997, -0.02243, 0.007191, -0.9997, -0.02243, -0.04357, 0.13, 0.9906, -0.04357, 0.13, 0.9906, -0.04357, 0.13, 0.9906, 0.0, 0.2368, 0.9716, 0.0, 0.2368, 0.9716, 0.0, 0.2368, 0.9716, 0.0, 0.2368, 0.9716, 0.9204, -0.1604, -0.3566, 0.9204, -0.1604, -0.3566, 0.9204, -0.1604, -0.3566, -0.2411, 0.97, -0.03098, -0.2411, 0.97, -0.03098, -0.2411, 0.97, -0.03098, -0.2411, 0.97, -0.03098, -0.9114, -0.1082, 0.397, -0.9114, -0.1082, 0.397, -0.9114, -0.1082, 0.397, -0.9114, -0.1082, 0.397, 0.0, 0.08975, -0.996, 0.0, 0.08975, -0.996, 0.0, 0.08975, -0.996, 0.0, 0.08975, -0.996, 0.0, -0.0209, -0.9998, 0.0, -0.0209, -0.9998, 0.0, -0.0209, -0.9998, 0.0, -0.0209, -0.9998, 0.0, -0.4101, -0.912, 0.0, -0.4101, -0.912, 0.0, -0.4101, -0.912, 0.0, -0.4101, -0.912, 0.0, -0.9997, 0.02259, 0.0, -0.9997, 0.02259, 0.0, -0.9997, 0.02259, 0.0, -0.9997, 0.02259, 0.0, -0.9999, -0.01385, 0.0, -0.9999, -0.01385, 0.0, -0.9999, -0.01385, 0.0, -0.9999, -0.01385, -0.8887, -0.04393, -0.4564, -0.8887, -0.04393, -0.4564, -0.8887, -0.04393, -0.4564, -0.8887, -0.04393, -0.4564, 0.0, 0.9999, 0.01386, 0.0, 0.9999, 0.01386, 0.0, 0.9999, 0.01386, 0.0, 0.9999, 0.01386, -0.1182, -0.08166, 0.9896, -0.1202, -0.08173, 0.9894, -0.1202, -0.08173, 0.9894, -0.1202, -0.08173, 0.9894, 0.9977, -0.05946, -0.03168, 0.9977, -0.05946, -0.03168, 0.9977, -0.05946, -0.03168, 0.9977, -0.05946, -0.03168, -0.8501, 0.257, 0.4597, -0.8501, 0.257, 0.4597, -0.8501, 0.257, 0.4597, -0.8501, 0.257, 0.4597, -0.5328, 0.2288, 0.8148, -0.5328, 0.2288, 0.8148, -0.5328, 0.2288, 0.8148, -0.5328, 0.2288, 0.8148, -0.08999, -0.1903, 0.9776, -0.08999, -0.1903, 0.9776, -0.08999, -0.1903, 0.9776, 0.0346, 0.1691, -0.985, 0.0346, 0.1691, -0.985, 0.0346, 0.1691, -0.985, 0.02002, -0.9997, -0.01637, 0.02002, -0.9997, -0.01637, 0.02002, -0.9997, -0.01637, 0.02002, -0.9997, -0.01637, -0.1706, -0.04622, -0.9843, -0.1706, -0.04622, -0.9843, -0.1706, -0.04622, -0.9843, -0.1706, -0.04622, -0.9843, -0.0875, 0.9958, -0.0274, -0.0875, 0.9958, -0.0274, -0.0875, 0.9958, -0.0274, -0.0875, 0.9958, -0.0274, 0.0, -0.8536, 0.5209, 0.0, -0.8536, 0.5209, 0.0, -0.8536, 0.5209, 0.0, -0.8536, 0.5209, -0.2234, 0.05271, 0.9733, -0.2234, 0.05271, 0.9733, -0.2234, 0.05271, 0.9733, -0.2234, 0.05271, 0.9733, 0.0, 0.811, -0.585, 0.0, 0.811, -0.585, 0.0, 0.811, -0.585, 0.0, 0.811, -0.585, -0.9987, 0.002732, 0.05055, -0.9987, 0.002732, 0.05055, -0.9987, 0.002732, 0.05055, -0.9987, 0.002732, 0.05055, 0.9696, -0.06171, -0.2369, 0.9696, -0.06171, -0.2369, 0.9696, -0.06171, -0.2369, 0.9696, -0.06171, -0.2369, 0.8899, -0.119, 0.4403, 0.8899, -0.119, 0.4403, 0.8899, -0.119, 0.4403, 0.8899, -0.119, 0.4403, -0.8661, 0.1366, -0.4808, -0.8661, 0.1366, -0.4808, -0.8661, 0.1366, -0.4808, -0.8661, 0.1366, -0.4808, -0.9178, 0.1151, -0.3801, -0.9178, 0.1151, -0.3801, -0.9178, 0.1151, -0.3801, -0.9178, 0.1151, -0.3801, -0.01306, -0.9997, -0.02061, -0.01306, -0.9997, -0.02061, -0.01306, -0.9997, -0.02061, -0.01306, -0.9997, -0.02061, 0.1861, 0.02794, 0.9821, 0.1861, 0.02794, 0.9821, 0.1861, 0.02794, 0.9821, 0.1861, 0.02794, 0.9821, 0.143, 0.9853, -0.09334, 0.143, 0.9853, -0.09334, 0.143, 0.9853, -0.09334, 0.143, 0.9853, -0.09334, 0.9246, 0.06076, 0.376, 0.9246, 0.06076, 0.376, 0.9246, 0.06076, 0.376, 0.9246, 0.06076, 0.376, 0.3574, 0.08669, 0.9299, 0.3574, 0.08669, 0.9299, 0.3574, 0.08669, 0.9299, 0.3574, 0.08669, 0.9299, 0.0, 0.7214, -0.6925, 0.0, 0.7214, -0.6925, 0.0, 0.7214, -0.6925, 0.0, 0.7214, -0.6925, -0.5602, 0.4705, -0.6817, -0.5602, 0.4705, -0.6817, -0.5602, 0.4705, -0.6817, -0.5602, 0.4705, -0.6817, 0.0, -0.6763, 0.7366, 0.0, -0.6763, 0.7366, 0.0, -0.6763, 0.7366, 0.0, -0.6763, 0.7366, -0.6335, 0.6885, -0.3529, -0.6335, 0.6885, -0.3529, -0.6335, 0.6885, -0.3529, -0.6335, 0.6885, -0.3529, 0.869, 0.1186, 0.4804, 0.869, 0.1186, 0.4804, 0.869, 0.1186, 0.4804, 0.869, 0.1186, 0.4804, -0.8922, 0.1237, -0.4343, -0.8922, 0.1237, -0.4343, -0.8922, 0.1237, -0.4343, -0.8922, 0.1237, -0.4343, 0.0, 0.719, -0.695, 0.0, 0.719, -0.695, 0.0, 0.719, -0.695, 0.0, 0.719, -0.695, -0.9215, 0.09239, -0.3773, -0.9215, 0.09239, -0.3773, -0.9215, 0.09239, -0.3773, -0.9215, 0.09239, -0.3773, -0.7314, 0.3425, -0.5897, -0.7314, 0.3425, -0.5897, -0.7314, 0.3425, -0.5897, -0.7314, 0.3425, -0.5897, -0.08986, 0.09462, -0.9914, -0.08986, 0.09462, -0.9914, -0.08986, 0.09462, -0.9914, -0.08986, 0.09462, -0.9914, -0.1603, 0.07564, -0.9842, -0.1603, 0.07564, -0.9842, -0.1603, 0.07564, -0.9842, -0.1603, 0.07564, -0.9842, 0.03537, -0.002702, 0.9994, 0.03537, -0.002702, 0.9994, 0.03537, -0.002702, 0.9994, 0.03537, -0.002702, 0.9994, -0.9988, -0.03623, 0.03233, -0.9988, -0.03623, 0.03233, -0.9988, -0.03623, 0.03233, -0.9988, -0.03623, 0.03233, 0.03541, 0.03708, 0.9987, 0.03541, 0.03708, 0.9987, 0.03541, 0.03708, 0.9987, 0.03541, 0.03708, 0.9987, -0.9938, -0.1052, 0.03666, -0.9938, -0.1052, 0.03666, -0.9938, -0.1052, 0.03666, -0.9938, -0.1052, 0.03666, -0.8761, -0.251, -0.4116, -0.8761, -0.251, -0.4116, -0.8761, -0.251, -0.4116, -0.8761, -0.251, -0.4116, -0.4214, 0.002797, 0.9069, -0.4214, 0.002797, 0.9069, -0.4214, 0.002797, 0.9069, -0.4214, 0.002797, 0.9069, 0.1313, -0.007465, -0.9913, 0.1313, -0.007465, -0.9913, 0.1313, -0.007465, -0.9913, 0.1313, -0.007465, -0.9913, 0.8891, -0.033, -0.4566, 0.8891, -0.033, -0.4566, 0.8891, -0.033, -0.4566, 0.8891, -0.033, -0.4566, -0.4742, 0.03612, 0.8797, -0.4742, 0.03612, 0.8797, -0.4742, 0.03612, 0.8797, -0.4742, 0.03612, 0.8797, -0.9499, 0.04204, 0.3097, -0.9499, 0.04204, 0.3097, -0.9499, 0.04204, 0.3097, -0.9499, 0.04204, 0.3097, -0.00421, -0.9997, -0.02588, -0.00421, -0.9997, -0.02588, -0.00421, -0.9997, -0.02588, -0.00421, -0.9997, -0.02588, 0.05303, -0.1759, 0.983, 0.05303, -0.1759, 0.983, 0.05303, -0.1759, 0.983, 0.05303, -0.1759, 0.983, 0.4112, -0.00106, -0.9115, 0.4112, -0.00106, -0.9115, 0.4112, -0.00106, -0.9115, 0.4112, -0.00106, -0.9115, 0.1202, -0.08473, 0.9891, 0.1222, -0.08524, 0.9888, 0.1222, -0.08524, 0.9888, 0.1222, -0.08524, 0.9888, -0.9977, 0.06793, 0.007664, -0.9977, 0.06793, 0.007664, -0.9977, 0.06793, 0.007664, -0.9977, 0.06793, 0.007664, -0.1372, -0.009484, -0.9905, -0.1372, -0.009484, -0.9905, -0.1372, -0.009484, -0.9905, -0.1372, -0.009484, -0.9905, -0.1749, -0.05199, -0.9832, -0.1749, -0.05199, -0.9832, -0.1749, -0.05199, -0.9832, -0.1749, -0.05199, -0.9832, -0.8804, -0.2691, -0.3904, -0.8804, -0.2691, -0.3904, -0.8804, -0.2691, -0.3904, -0.8804, -0.2691, -0.3904, -0.1773, 0.01336, 0.9841, -0.1773, 0.01336, 0.9841, -0.1773, 0.01336, 0.9841, -0.1773, 0.01336, 0.9841, -0.9427, -0.03313, -0.332, -0.9427, -0.03313, -0.332, -0.9427, -0.03313, -0.332, -0.9427, -0.03313, -0.332, -0.913, -0.1016, -0.3951, -0.913, -0.1016, -0.3951, -0.913, -0.1016, -0.3951, -0.913, -0.1016, -0.3951, -0.6347, -0.2514, -0.7307, -0.6347, -0.2514, -0.7307, -0.6347, -0.2514, -0.7307, -0.6347, -0.2514, -0.7307, -0.9654, -0.2597, -0.02133, -0.9654, -0.2597, -0.02133, -0.9654, -0.2597, -0.02133, -0.9654, -0.2597, -0.02133, -0.9493, -0.05132, -0.3101, -0.9493, -0.05132, -0.3101, -0.9493, -0.05132, -0.3101, -0.9493, -0.05132, -0.3101, 0.5892, -0.4515, 0.67, 0.5892, -0.4515, 0.67, 0.5892, -0.4515, 0.67, 0.5892, -0.4515, 0.67, 0.0, 0.8796, -0.4756, 0.0, 0.8796, -0.4756, 0.0, 0.8796, -0.4756, 0.0, 0.8796, -0.4756, 0.9833, -0.06225, -0.1711, 0.9833, -0.06225, -0.1711, 0.9833, -0.06225, -0.1711, 0.9833, -0.06225, -0.1711, -0.9025, -0.1185, -0.4141, -0.9025, -0.1185, -0.4141, -0.9025, -0.1185, -0.4141, -0.9025, -0.1185, -0.4141, 0.4538, -0.03583, -0.8904, 0.4538, -0.03583, -0.8904, 0.4538, -0.03583, -0.8904, 0.4538, -0.03583, -0.8904, 0.03498, 0.1294, 0.991, 0.03498, 0.1294, 0.991, 0.03498, 0.1294, 0.991, 0.03498, 0.1294, 0.991, 0.0, -0.1176, 0.9931, 0.0, -0.1176, 0.9931, 0.0, -0.1176, 0.9931, 0.0, -0.1176, 0.9931, -0.8557, 0.02653, 0.5168, -0.8557, 0.02653, 0.5168, -0.8557, 0.02653, 0.5168, -0.8557, 0.02653, 0.5168, -0.9593, 0.04725, 0.2783, -0.9593, 0.04725, 0.2783, -0.9593, 0.04725, 0.2783, -0.9593, 0.04725, 0.2783, -0.997, 0.0769, -0.006681, -0.997, 0.0769, -0.006681, -0.997, 0.0769, -0.006681, -0.997, 0.0769, -0.006681, 0.4292, 0.5379, 0.7256, 0.4292, 0.5379, 0.7256, 0.4292, 0.5379, 0.7256, 0.4292, 0.5379, 0.7256, 0.2637, 0.963, 0.05555, 0.2637, 0.963, 0.05555, 0.2637, 0.963, 0.05555, 0.2637, 0.963, 0.05555, -0.8683, 0.03311, 0.4949, -0.8683, 0.03311, 0.4949, -0.8683, 0.03311, 0.4949, -0.8683, 0.03311, 0.4949, -0.007191, -0.9997, -0.02243, -0.007191, -0.9997, -0.02243, -0.007191, -0.9997, -0.02243, -0.007191, -0.9997, -0.02243, -0.9204, -0.1604, -0.3566, -0.9204, -0.1604, -0.3566, -0.9204, -0.1604, -0.3566, 0.2411, 0.97, -0.03099, 0.2411, 0.97, -0.03099, 0.2411, 0.97, -0.03099, 0.2411, 0.97, -0.03099, 0.9114, -0.1082, 0.397, 0.9114, -0.1082, 0.397, 0.9114, -0.1082, 0.397, 0.9114, -0.1082, 0.397, 0.8887, -0.04393, -0.4564, 0.8887, -0.04393, -0.4564, 0.8887, -0.04393, -0.4564, 0.8887, -0.04393, -0.4564, 0.1199, -0.08377, 0.9892, 0.1202, -0.08173, 0.9894, 0.1202, -0.08173, 0.9894, 0.1202, -0.08173, 0.9894, -0.9977, -0.05946, -0.03168, -0.9977, -0.05946, -0.03168, -0.9977, -0.05946, -0.03168, -0.9977, -0.05946, -0.03168, 0.8501, 0.257, 0.4597, 0.8501, 0.257, 0.4597, 0.8501, 0.257, 0.4597, 0.8501, 0.257, 0.4597, 0.5328, 0.2288, 0.8148, 0.5328, 0.2288, 0.8148, 0.5328, 0.2288, 0.8148, 0.5328, 0.2288, 0.8148, 0.08999, -0.1903, 0.9776, 0.08999, -0.1903, 0.9776, 0.08999, -0.1903, 0.9776, -0.0346, 0.1691, -0.985, -0.0346, 0.1691, -0.985, -0.0346, 0.1691, -0.985, -0.02002, -0.9997, -0.01637, -0.02002, -0.9997, -0.01637, -0.02002, -0.9997, -0.01637, -0.02002, -0.9997, -0.01637, 0.1706, -0.04622, -0.9843, 0.1706, -0.04622, -0.9843, 0.1706, -0.04622, -0.9843, 0.1706, -0.04622, -0.9843, 0.0875, 0.9958, -0.0274, 0.0875, 0.9958, -0.0274, 0.0875, 0.9958, -0.0274, 0.0875, 0.9958, -0.0274, 0.0, -0.9999, -0.01384, 0.0, -0.9999, -0.01384, 0.0, -0.9999, -0.01384, 0.0, -0.9999, -0.01384, 0.0, -0.5785, -0.8157, 0.0, -0.5785, -0.8157, 0.0, -0.5785, -0.8157, 0.0, -0.5785, -0.8157, 0.0, 0.1306, -0.9914, 0.0, 0.1306, -0.9914, 0.0, 0.1306, -0.9914, 0.0, 0.1306, -0.9914, 0.04357, 0.13, 0.9906, 0.04357, 0.13, 0.9906, 0.04357, 0.13, 0.9906, 0.0, 0.1478, 0.989, 0.0, 0.1478, 0.989, 0.0, 0.1478, 0.989])] * 3)])
me_cube_000 = bpy.data.meshes.new('Cube.000')
me_cube_000.from_pydata([(0.0, -1.807, 0.03379), (0.0, -2.016, 0.3078), (0.0, 1.58, 0.2637), (0.4206, 0.2784, -0.1878), (0.7332, 0.2834, 0.1874), (0.4183, 1.15, -0.0928), (0.6577, 1.175, 0.2131), (0.2457, -1.303, -0.1049), (0.5253, -1.298, 0.2473), (0.6932, 0.2834, 0.1874), (0.0, -1.98, 0.3127), (0.6177, 1.175, 0.2131), (0.4811, -1.298, 0.2473), (0.0, 1.54, 0.2637), (0.3845, 0.2788, -0.148), (0.0, -1.75, 0.06545), (0.3772, 1.151, -0.04914), (0.2035, -1.303, -0.06365), (0.4843, 1.17, 0.477), (0.5275, 0.279, 0.5072), (0.5125, 1.17, 0.4998), (0.5558, 0.279, 0.53), (0.0, 1.428, 0.02767), (-0.4206, 0.2784, -0.1878), (-0.7332, 0.2834, 0.1874), (-0.4183, 1.15, -0.0928), (-0.6577, 1.175, 0.2131), (-0.2457, -1.303, -0.1049), (-0.5253, -1.298, 0.2473), (-0.6932, 0.2834, 0.1874), (-0.6177, 1.175, 0.2131), (-0.4811, -1.298, 0.2473), (-0.3845, 0.2788, -0.148), (-0.3772, 1.151, -0.04914), (-0.2035, -1.303, -0.06365), (0.0, 1.404, 0.05428), (-0.4843, 1.17, 0.477), (-0.5275, 0.279, 0.5072), (-0.5125, 1.17, 0.4998), (-0.5558, 0.279, 0.53), (0.0, 1.166, 0.6435), (0.0, 0.2748, 0.7016), (0.0, 1.166, 0.6757), (0.0, 0.2748, 0.7338)], [], [(25, 23, 24, 26), (31, 10, 15, 34), (9, 12, 8, 4), (13, 30, 33, 35), (5, 25, 22), (33, 32, 14, 16), (5, 6, 4, 3), (10, 1, 8, 12), (29, 31, 34, 32), (13, 35, 16, 11), (32, 34, 17, 14), (31, 29, 24, 28), (3, 4, 8, 7), (0, 27, 7), (14, 17, 12, 9), (2, 13, 11, 6), (7, 8, 1, 0), (20, 42, 43, 21), (2, 6, 5, 22), (35, 33, 16), (11, 16, 14, 9), (3, 23, 25, 5), (12, 17, 15, 10), (34, 15, 17), (6, 11, 18, 20), (9, 19, 18, 11), (4, 21, 19, 9), (19, 41, 40, 18), (39, 43, 42, 38), (18, 40, 42, 20), (19, 21, 43, 41), (10, 31, 28, 1), (23, 27, 28, 24), (23, 3, 7, 27), (2, 26, 30, 13), (27, 0, 1, 28), (25, 26, 2, 22), (30, 29, 32, 33), (26, 38, 36, 30), (30, 36, 37, 29), (29, 37, 39, 24), (36, 40, 41, 37), (24, 39, 38, 26), (38, 42, 40, 36), (37, 41, 43, 39), (42, 43, 41, 40), (6, 20, 21, 4)])
_uv = me_cube_000.uv_layers.new(name='UVMap')
_uv.uv.foreach_set('vector', [1.0, 0.01045, 0.9865, 0.2076, 0.9202, 0.2003, 0.9495, 0.0, 0.9108, 0.5602, 0.9202, 0.7152, 0.8691, 0.6613, 0.8446, 0.5591, 0.304, 0.521, 0.2588, 0.1628, 0.2682, 0.1628, 0.3125, 0.521, 0.8749, 0.7268, 0.8749, 0.8672, 0.8153, 0.8174, 0.8306, 0.7304, 0.3134, 0.6696, 0.4917, 0.6691, 0.4027, 0.7328, 0.4948, 0.6579, 0.4917, 0.4601, 0.6556, 0.4587, 0.6556, 0.6564, 0.6813, 0.003654, 0.7466, 0.0, 0.7355, 0.2017, 0.6556, 0.2003, 0.1562, 0.008249, 0.1562, 0.0, 0.2682, 0.1628, 0.2588, 0.1628, 0.9087, 0.2017, 0.9108, 0.5602, 0.8446, 0.5591, 0.8372, 0.2003, 0.05964, 0.9534, 0.01537, 0.9498, 0.0, 0.8628, 0.05964, 0.813, 0.4917, 0.4601, 0.5275, 0.1016, 0.6142, 0.1008, 0.6556, 0.4587, 0.05371, 0.1628, 0.008524, 0.521, 0.0, 0.521, 0.04429, 0.1628, 0.6556, 0.2003, 0.7355, 0.2017, 0.7383, 0.5602, 0.6632, 0.559, 0.401, 0.0, 0.4536, 0.1135, 0.3489, 0.1138, 0.8117, 0.2085, 0.8065, 0.5691, 0.748, 0.5595, 0.7466, 0.1981, 0.5457, 0.8894, 0.5382, 0.885, 0.5341, 0.7224, 0.5382, 0.7145, 0.6632, 0.559, 0.7383, 0.5602, 0.7466, 0.7234, 0.6896, 0.674, 0.1909, 0.5313, 0.1899, 0.6474, 0.0, 0.6469, 0.0009646, 0.521, 0.3811, 0.7328, 0.3811, 0.8822, 0.3125, 0.833, 0.3312, 0.7366, 0.5757, 0.7145, 0.4948, 0.6579, 0.6556, 0.6564, 0.7871, 0.0, 0.8372, 0.01268, 0.8117, 0.2085, 0.7466, 0.1981, 0.3125, 0.4719, 0.4917, 0.4715, 0.4917, 0.6691, 0.3134, 0.6696, 0.748, 0.5595, 0.8065, 0.5691, 0.8372, 0.6754, 0.8309, 0.7268, 0.5275, 0.1016, 0.57, 0.0, 0.6142, 0.1008, 0.2791, 0.8457, 0.2715, 0.8416, 0.2715, 0.7746, 0.2791, 0.7728, 0.5566, 1.0, 0.5566, 0.9625, 0.7465, 0.9528, 0.7466, 0.983, 0.4854, 0.7328, 0.4854, 0.8202, 0.4778, 0.8186, 0.4778, 0.737, 0.5566, 0.9625, 0.5564, 0.8429, 0.7461, 0.8431, 0.7465, 0.9528, 0.0003887, 0.7728, 0.0, 0.6469, 0.1899, 0.6474, 0.1903, 0.7635, 0.5341, 0.7209, 0.4986, 0.8306, 0.4917, 0.8306, 0.5292, 0.7145, 0.3122, 0.7664, 0.3073, 0.7728, 0.2639, 0.6469, 0.2707, 0.6469, 0.1562, 0.008249, 0.05371, 0.1628, 0.04429, 0.1628, 0.1562, 0.0, 0.9865, 0.2076, 1.0, 0.5675, 0.9407, 0.5608, 0.9202, 0.2003, 0.4917, 0.4715, 0.3125, 0.4719, 0.3489, 0.1138, 0.4536, 0.1135, 0.4702, 0.7328, 0.4702, 0.9078, 0.4657, 0.9001, 0.463, 0.7375, 0.3811, 0.7998, 0.4047, 0.7405, 0.463, 0.7328, 0.463, 0.8527, 0.7466, 0.776, 0.8153, 0.7268, 0.8153, 0.8762, 0.7654, 0.8724, 0.9202, 0.0, 0.9087, 0.2017, 0.8372, 0.2003, 0.8642, 0.003512, 0.2715, 0.7728, 0.2715, 0.8457, 0.2639, 0.844, 0.2639, 0.7769, 0.1938, 0.723, 0.25, 0.7232, 0.259, 0.925, 0.1909, 0.925, 0.4702, 0.816, 0.4702, 0.7344, 0.4778, 0.7328, 0.4778, 0.8202, 0.7466, 0.7333, 0.7461, 0.8431, 0.5564, 0.8429, 0.5568, 0.7234, 0.0008403, 0.813, 0.0003887, 0.7728, 0.1903, 0.7635, 0.1909, 0.7964, 0.5292, 0.9468, 0.4917, 0.8306, 0.4986, 0.8306, 0.5341, 0.9404, 0.3122, 0.5274, 0.2707, 0.6469, 0.2639, 0.6469, 0.3073, 0.521, 0.5457, 0.9169, 0.5457, 0.7145, 0.5525, 0.715, 0.5525, 0.9174, 0.1939, 0.521, 0.255, 0.5211, 0.2639, 0.723, 0.1909, 0.723])
_uv.active_render = True
_uv = me_cube_000.uv_layers.new(name='UVMap.001')
_uv.uv.foreach_set('vector', [0.5507, 0.2847, 0.5507, 0.001001, 0.4148, 0.001001, 0.4148, 0.2847, 0.001001, 0.999, 0.1369, 0.999, 0.1369, 0.9296, 0.001001, 0.9296, 0.9645, 0.8561, 0.9645, 0.5724, 0.932, 0.5724, 0.932, 0.8561, 0.1389, 0.999, 0.2749, 0.999, 0.2749, 0.9296, 0.1389, 0.9296, 0.9645, 0.2877, 0.8296, 0.4276, 0.9645, 0.4276, 0.2749, 0.5704, 0.2749, 0.2867, 0.1389, 0.2867, 0.1389, 0.5704, 0.5507, 0.4276, 0.5507, 0.2867, 0.2769, 0.2867, 0.2769, 0.4276, 0.8956, 0.5724, 0.8631, 0.5724, 0.8631, 0.8561, 0.8956, 0.8561, 0.2769, 0.5704, 0.5507, 0.5704, 0.5507, 0.4296, 0.2769, 0.4296, 0.9645, 0.001001, 0.8976, 0.001001, 0.8976, 0.1419, 0.9645, 0.1419, 0.001001, 0.7133, 0.2749, 0.7133, 0.2749, 0.5724, 0.001001, 0.5724, 0.93, 0.8561, 0.93, 0.5724, 0.8976, 0.5724, 0.8976, 0.8561, 0.5507, 0.7133, 0.5507, 0.5724, 0.2769, 0.5724, 0.2769, 0.7133, 0.8266, 0.7163, 0.6917, 0.8561, 0.8266, 0.8561, 0.8266, 0.5704, 0.8266, 0.2867, 0.6907, 0.2867, 0.6907, 0.5704, 0.4128, 0.999, 0.4128, 0.9653, 0.2769, 0.9653, 0.2769, 0.999, 0.9645, 0.4296, 0.8286, 0.4296, 0.8286, 0.5704, 0.9645, 0.5704, 0.6887, 0.5724, 0.5527, 0.5724, 0.5527, 0.8561, 0.6887, 0.8561, 0.6907, 0.999, 0.8266, 0.999, 0.8266, 0.9296, 0.6907, 0.9296, 0.8286, 0.2867, 0.8286, 0.4266, 0.9635, 0.2867, 0.6887, 0.2867, 0.5527, 0.2867, 0.5527, 0.5704, 0.6887, 0.5704, 0.2749, 0.001001, 0.001001, 0.001001, 0.001001, 0.2847, 0.2749, 0.2847, 0.6887, 0.999, 0.6887, 0.9296, 0.5527, 0.9296, 0.5527, 0.999, 0.6907, 0.7153, 0.6907, 0.8551, 0.8256, 0.7153, 0.999, 0.1439, 0.9665, 0.1439, 0.9665, 0.2133, 0.999, 0.2133, 0.8266, 0.9276, 0.8266, 0.8581, 0.5527, 0.8581, 0.5527, 0.9276, 0.999, 0.2847, 0.999, 0.2153, 0.9665, 0.2153, 0.9665, 0.2847, 0.5507, 0.8561, 0.5507, 0.7153, 0.2769, 0.7153, 0.2769, 0.8561, 0.1369, 0.2867, 0.001001, 0.2867, 0.001001, 0.5704, 0.1369, 0.5704, 0.4148, 0.999, 0.5507, 0.999, 0.5507, 0.9653, 0.4148, 0.9653, 0.9645, 0.1439, 0.932, 0.1439, 0.932, 0.2847, 0.9645, 0.2847, 0.2769, 0.9633, 0.5507, 0.9633, 0.5507, 0.9296, 0.2769, 0.9296, 0.4128, 0.2847, 0.4128, 0.001001, 0.2769, 0.001001, 0.2769, 0.2847, 0.2749, 0.8561, 0.2749, 0.7153, 0.001001, 0.7153, 0.001001, 0.8561, 0.93, 0.2847, 0.93, 0.1439, 0.8976, 0.1439, 0.8976, 0.2847, 0.8266, 0.5724, 0.6907, 0.5724, 0.6907, 0.7133, 0.8266, 0.7133, 0.9645, 0.9276, 0.9645, 0.8581, 0.8286, 0.8581, 0.8286, 0.9276, 0.8266, 0.2847, 0.8266, 0.001001, 0.6907, 0.001001, 0.6907, 0.2847, 0.8286, 0.999, 0.8956, 0.999, 0.8956, 0.9653, 0.8286, 0.9653, 0.8956, 0.001001, 0.8286, 0.001001, 0.8286, 0.2847, 0.8956, 0.2847, 0.8976, 0.999, 0.9645, 0.999, 0.9645, 0.9653, 0.8976, 0.9653, 0.6887, 0.001001, 0.5527, 0.001001, 0.5527, 0.2847, 0.6887, 0.2847, 0.2749, 0.9276, 0.2749, 0.8581, 0.001001, 0.8581, 0.001001, 0.9276, 0.999, 0.1419, 0.999, 0.001001, 0.9665, 0.001001, 0.9665, 0.1419, 0.8286, 0.9633, 0.9645, 0.9633, 0.9645, 0.9296, 0.8286, 0.9296, 0.8611, 0.8561, 0.8611, 0.5724, 0.8286, 0.5724, 0.8286, 0.8561, 0.5507, 0.9276, 0.5507, 0.8581, 0.2769, 0.8581, 0.2769, 0.9276])
me_cube_000.use_remesh_preserve_volume = False
me_cube_000.use_remesh_preserve_attributes = False
me_cube_000.use_mirror_vertex_groups = False
me_cube_000.update()

# ---- objects
ob_bote_lod_0 = bpy.data.objects.new('bote.lod.0', me_plane_001)
ob_bote_lod_1 = bpy.data.objects.new('bote.lod.1', me_cube_000)

# ---- transforms, parenting, visibility, modifiers, constraints
ob_bote_lod_0.location = (0.0, 0.0, 0.0)
ob_bote_lod_0.scale = (1.099, 1.099, 1.099)
ob_bote_lod_0.lock_rotation = (True, True, True)
ob_bote_lod_0.color = (0.8, 0.8, 0.8, 1.0)
ob_bote_lod_0.lineart.crease_threshold = 0.0
ob_bote_lod_1.location = (2.858, 0.0, -0.0542)
ob_bote_lod_1.scale = (1.691, 2.871, 2.097)
ob_bote_lod_1.lineart.crease_threshold = 0.0

# ---- collection membership
col_collection_1.objects.link(ob_bote_lod_0)
col_collection_1.objects.link(ob_bote_lod_1)

# ---- scene / render settings (as saved in the file)
scene.frame_start = 1; scene.frame_end = 250; scene.frame_set(0)
scene.render.engine = 'CYCLES'
scene.render.resolution_percentage = 50
scene.render.dither_intensity = 0.0
scene.render.use_border = True
scene.cycles.use_denoising = False
scene.cycles.samples = 128
scene.cycles.sampling_pattern = 'TABULATED_SOBOL'
scene.cycles.use_adaptive_sampling = False
scene.cycles.use_light_tree = False
scene.cycles.blur_glossy = 0.0
scene.cycles.sample_clamp_indirect = 0.0
scene.view_settings.view_transform = 'Standard'
bpy.context.view_layer.update()

# ---- added for rendering (the .blend has no active camera and no usable light): camera, sun
cam_auto = bpy.data.cameras.new('AutoCamera')
cam_auto.lens = 50.0
cam_auto.sensor_width = 36.0
cam_auto.clip_end = 1000.0
ob_auto_camera = bpy.data.objects.new('AutoCamera', cam_auto)
scene.collection.objects.link(ob_auto_camera)
ob_auto_camera.location = (12.5133, -13.8903, 9.3657)
ob_auto_camera.rotation_euler = (1.09748, -7.21219e-08, 0.694738)
scene.camera = ob_auto_camera
light_auto_sun = bpy.data.lights.new('AutoSun', 'SUN')
light_auto_sun.energy = 3.0
light_auto_sun.angle = 0.0523599
ob_auto_sun = bpy.data.objects.new('AutoSun', light_auto_sun)
scene.collection.objects.link(ob_auto_sun)
ob_auto_sun.rotation_euler = (0.872665, 0.174533, 0.523599)
bpy.context.view_layer.update()
